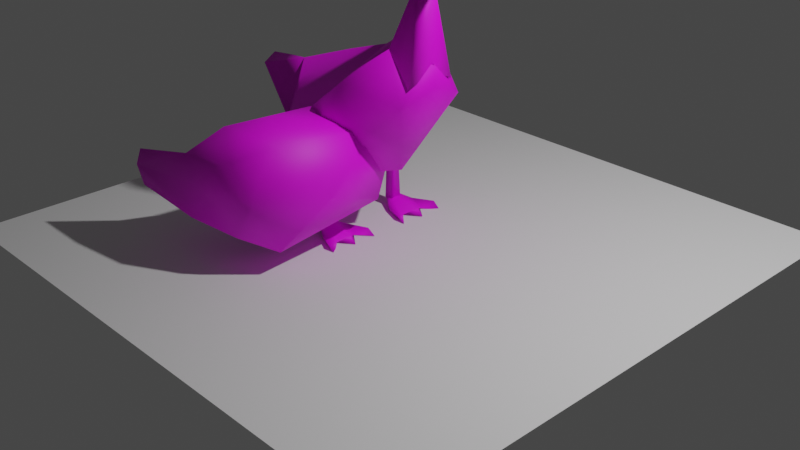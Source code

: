# Source: gooserig.blend  (saved by Blender 2.82.7; exported with 4.5.12 LTS)
import bpy
from mathutils import Matrix  # noqa: F401  (used for matrix-valued properties, if any)

bpy.ops.wm.read_factory_settings(use_empty=True)
scene = bpy.context.scene
scene.name = 'Scene'

# ---- collections
col_collection = bpy.data.collections.new('Collection'); scene.collection.children.link(col_collection)
col_source = bpy.data.collections.new('source'); scene.collection.children.link(col_source)
col_rigged = bpy.data.collections.new('rigged'); scene.collection.children.link(col_rigged)

# ---- images (referenced by path relative to the original .blend; pixels are not part of the script)
import os
ASSET_DIR = os.environ.get("B2B_ASSET_DIR", "")  # directory of the original .blend (textures are referenced by path, not embedded)
HERE = os.path.dirname(os.path.abspath(__file__))  # packed textures are extracted next to this script under _unpacked/

def load_image(name, relpath, width, height, colorspace="sRGB"):
    """Load a texture the original file referenced (path relative to the .blend, or extracted next to this script)."""
    p = next((c for c in (os.path.join(HERE, relpath), os.path.join(ASSET_DIR, relpath)) if relpath and os.path.exists(c)), "")
    if p:
        img = bpy.data.images.load(p, check_existing=True)
        img.name = name
    else:  # same state as the original file: an image datablock whose file is absent (Cycles renders it pink)
        img = bpy.data.images.new(name, width, height)
        img.source = "FILE"
        img.filepath = "//" + (relpath or name)
    img.colorspace_settings.name = colorspace
    return img
img_goosetex_bmp_001 = load_image('goosetex.bmp.001', 'goosetex.bmp', 1024, 1024, 'sRGB')
img_goosetex_bmp_000 = load_image('goosetex.bmp.000', 'goosetex.bmp', 1024, 1024, 'sRGB')

# ---- materials (node trees are filled in below, after node groups)
mat_vcolor = bpy.data.materials.new('vcolor')
mat_vcolor.use_transparent_shadow = False
mat_vcolor.roughness = 0.5714
mat_vcolor.specular_intensity = 0.4743
mat_vcolor_002 = bpy.data.materials.new('vcolor.002')
mat_vcolor_002.use_transparent_shadow = False
mat_vcolor_002.roughness = 0.5714
mat_vcolor_002.specular_intensity = 0.4743

# ---- material node trees
mat_vcolor.use_nodes = True; mat_vcolor.node_tree.nodes.clear()
_N = mat_vcolor.node_tree.nodes; _L = mat_vcolor.node_tree.links
n0 = _N.new('ShaderNodeOutputMaterial'); n0.name = 'Material Output'; n0.location = (300, 300)
n1 = _N.new('ShaderNodeBsdfPrincipled'); n1.name = 'Principled BSDF'; n1.location = (10, 300)
n1.distribution = 'GGX'
n1.subsurface_method = 'BURLEY'
n1.inputs[2].default_value = 0.5714
n1.inputs[3].default_value = 1.45
n1.inputs[13].default_value = 0.4743
n1.inputs[27].default_value = (0.0, 0.0, 0.0, 1.0)
n1.inputs[28].default_value = 1.0
n2 = _N.new('ShaderNodeTexImage'); n2.name = 'Image Texture'; n2.location = (-300, 600)
n2.image = img_goosetex_bmp_001
_L.new(n1.outputs[0], n0.inputs[0])
_L.new(n2.outputs[0], n1.inputs[0])
n0.is_active_output = True
mat_vcolor_002.use_nodes = True; mat_vcolor_002.node_tree.nodes.clear()
_N = mat_vcolor_002.node_tree.nodes; _L = mat_vcolor_002.node_tree.links
n0 = _N.new('ShaderNodeOutputMaterial'); n0.name = 'Material Output'; n0.location = (300, 300)
n1 = _N.new('ShaderNodeBsdfPrincipled'); n1.name = 'Principled BSDF'; n1.location = (10, 300)
n1.distribution = 'GGX'
n1.subsurface_method = 'BURLEY'
n1.inputs[2].default_value = 0.5714
n1.inputs[3].default_value = 1.45
n1.inputs[13].default_value = 0.4743
n1.inputs[27].default_value = (0.0, 0.0, 0.0, 1.0)
n1.inputs[28].default_value = 1.0
n2 = _N.new('ShaderNodeTexImage'); n2.name = 'Image Texture'; n2.location = (-300, 600)
n2.image = img_goosetex_bmp_000
_L.new(n1.outputs[0], n0.inputs[0])
_L.new(n2.outputs[0], n1.inputs[0])
n0.is_active_output = True

# ---- world
world_world = bpy.data.worlds.new('World'); scene.world = world_world
world_world.use_nodes = True; world_world.node_tree.nodes.clear()
_N = world_world.node_tree.nodes; _L = world_world.node_tree.links
n0 = _N.new('ShaderNodeOutputWorld'); n0.name = 'World Output'; n0.location = (300, 300)
n1 = _N.new('ShaderNodeBackground'); n1.name = 'Background'; n1.location = (10, 300)
n1.inputs[0].default_value = (0.05088, 0.05088, 0.05088, 1.0)
_L.new(n1.outputs[0], n0.inputs[0])
n0.is_active_output = True
world_world.color = (0.05088, 0.05088, 0.05088)
world_world.use_sun_shadow = False
world_world.sun_shadow_jitter_overblur = 0.0

# ---- cameras
cam_camera = bpy.data.cameras.new('Camera')
cam_camera.clip_end = 100.0
cam_camera.ortho_scale = 7.314

# ---- lights
light_light = bpy.data.lights.new('Light', 'POINT')
light_light.transmission_factor = 0.0
light_light.energy = 1000.0
light_light.shadow_soft_size = 0.1
light_light.shadow_maximum_resolution = 0.006
light_light.use_absolute_resolution = True

# ---- meshes
me_plane = bpy.data.meshes.new('Plane')
me_plane.from_pydata([(-1.0, -1.0, 0.0), (1.0, -1.0, 0.0), (-1.0, 1.0, 0.0), (1.0, 1.0, 0.0)], [], [(0, 1, 3, 2)])
_uv = me_plane.uv_layers.new(name='UVMap')
_uv.uv.foreach_set('vector', [0.0, 0.0, 1.0, 0.0, 1.0, 1.0, 0.0, 1.0])
me_plane.use_remesh_preserve_volume = False
me_plane.use_remesh_preserve_attributes = False
me_plane.use_mirror_vertex_groups = False
me_plane.update()
me_goosebodymesh_001 = bpy.data.meshes.new('goosebodymesh.001')
me_goosebodymesh_001.from_pydata([(0.5206, 0.005662, 1.526), (0.4678, 0.003619, 1.73), (-1.443, -0.006238, 1.36), (-0.4589, -0.5381, 0.4978), (-1.337, -0.3337, 0.8071), (-1.881, -0.1929, 1.246), (-1.95, 0.0004954, 1.308), (-0.846, -0.3666, 0.4455), (-0.6845, -0.002901, 0.379), (0.4202, -0.3784, 1.366), (0.1751, -0.2938, 1.882), (-0.6922, -0.006103, 1.628), (-0.9839, -0.5585, 0.9151), (-0.2046, -0.5463, 1.532), (0.03682, 0.000471, 0.5514), (0.05454, 0.0006425, 1.946), (-0.1726, -0.001559, 1.796), (0.331, -0.09776, 1.794), (0.2608, -0.0921, 1.774), (-0.5499, -0.6507, 0.9584)], [], [(6, 8, 7, 4), (4, 5, 6), (3, 7, 8), (15, 16, 13), (14, 0, 9), (16, 11, 12), (10, 9, 17), (2, 6, 5), (4, 12, 2), (12, 11, 2), (9, 0, 1), (12, 3, 19), (12, 4, 7, 3), (3, 8, 14), (9, 10, 13), (14, 9, 3), (15, 10, 17), (4, 2, 5), (19, 3, 9), (12, 19, 13), (13, 19, 9), (15, 17, 18), (17, 9, 1), (13, 16, 12), (10, 15, 13)])
me_goosebodymesh_001.polygons.foreach_set('use_smooth', [True] * 25)
_uv = me_goosebodymesh_001.uv_layers.new(name='UVMap')
_uv.uv.foreach_set('vector', [0.5072, 0.794, 0.5021, 0.5407, 0.4375, 0.5461, 0.4463, 0.6779, 0.4463, 0.6779, 0.4609, 0.7604, 0.5072, 0.794, 0.4109, 0.4766, 0.4375, 0.5461, 0.5021, 0.5407, 0.3814, 0.5922, 0.3829, 0.5094, 0.2884, 0.5187, 0.8261, 0.4093, 0.8697, 0.6144, 0.9232, 0.5927, 0.3829, 0.5094, 0.3898, 0.3202, 0.2544, 0.2347, 0.7608, 0.4937, 0.8167, 0.5095, 0.7714, 0.1909, 0.3542, 0.1274, 0.3808, 0.04128, 0.3387, 0.06967, 0.9106, 0.2281, 0.8299, 0.1745, 0.8637, 0.2972, 0.2544, 0.2347, 0.3898, 0.3202, 0.3542, 0.1274, 0.997, 0.365, 0.9305, 0.4097, 0.9534, 0.6433, 0.7677, 0.7162, 0.7677, 0.5957, 0.7042, 0.68, 0.8299, 0.1745, 0.9106, 0.2281, 0.9106, 0.0622, 0.854, 0.01442, 0.4109, 0.4766, 0.5021, 0.5407, 0.5072, 0.3979, 0.8167, 0.5095, 0.7608, 0.4937, 0.8128, 0.5659, 0.8261, 0.4093, 0.9232, 0.5927, 0.9232, 0.3606, 0.3814, 0.5922, 0.7608, 0.4937, 0.7714, 0.1909, 0.9106, 0.2281, 0.8637, 0.2972, 0.9065, 0.3348, 0.7042, 0.68, 0.9232, 0.3606, 0.8167, 0.5095, 0.2544, 0.2347, 0.7042, 0.68, 0.2884, 0.5187, 0.2884, 0.5187, 0.7042, 0.68, 0.8167, 0.5095, 0.3814, 0.5922, 0.7714, 0.1909, 0.2882, 0.8731, 0.997, 0.6662, 0.997, 0.365, 0.9534, 0.6433, 0.2884, 0.5187, 0.3829, 0.5094, 0.2544, 0.2347, 0.3203, 0.6044, 0.3814, 0.5922, 0.2884, 0.5187])
me_goosebodymesh_001.materials.append(mat_vcolor)
me_goosebodymesh_001.use_remesh_preserve_volume = False
me_goosebodymesh_001.use_remesh_preserve_attributes = False
me_goosebodymesh_001.use_mirror_vertex_groups = False
me_goosebodymesh_001.update()
me_goosebodymesh_001.normals_split_custom_set([tuple(v) for v in zip(*[iter([-0.8695, -0.38, 0.3155, -0.1297, -0.05542, -0.99, -0.3802, -0.4027, -0.8326, -0.6994, -0.5637, -0.4393, -0.6994, -0.5637, -0.4393, -0.697, -0.709, 0.1072, -0.8695, -0.38, 0.3155, 0.1737, -0.7024, -0.6902, -0.3802, -0.4027, -0.8326, -0.1297, -0.05542, -0.99, -0.207, -0.2109, 0.9553, -0.4805, -0.4289, 0.7649, -0.1681, -0.8339, 0.5257, 0.6014, -0.3714, -0.7074, 0.9694, -0.2446, -0.02125, 0.7734, -0.6287, -0.08086, -0.4805, -0.4289, 0.7649, -0.213, -0.7284, 0.6512, -0.3935, -0.9139, 0.09945, 0.2291, -0.5443, 0.807, 0.7734, -0.6287, -0.08086, 0.7802, -0.1973, 0.5936, -0.1073, -0.7659, 0.6339, -0.8695, -0.38, 0.3155, -0.697, -0.709, 0.1072, -0.6994, -0.5637, -0.4393, -0.3935, -0.9139, 0.09945, -0.1073, -0.7659, 0.6339, -0.3935, -0.9139, 0.09945, -0.213, -0.7284, 0.6512, -0.1073, -0.7659, 0.6339, 0.7734, -0.6287, -0.08086, 0.9694, -0.2446, -0.02125, 0.7752, -0.4835, 0.4066, -0.3935, -0.9139, 0.09945, 0.1737, -0.7024, -0.6902, -0.007765, -0.9999, -0.007133, -0.3935, -0.9139, 0.09945, -0.6994, -0.5637, -0.4393, -0.3802, -0.4027, -0.8326, 0.1737, -0.7024, -0.6902, 0.1737, -0.7024, -0.6902, -0.1297, -0.05542, -0.99, 0.6014, -0.3714, -0.7074, 0.7734, -0.6287, -0.08086, 0.2291, -0.5443, 0.807, -0.1681, -0.8339, 0.5257, 0.6014, -0.3714, -0.7074, 0.7734, -0.6287, -0.08086, 0.1737, -0.7024, -0.6902, -0.207, -0.2109, 0.9553, 0.2291, -0.5443, 0.807, 0.7802, -0.1973, 0.5936, -0.6994, -0.5637, -0.4393, -0.1073, -0.7659, 0.6339, -0.697, -0.709, 0.1072, -0.007765, -0.9999, -0.007133, 0.1737, -0.7024, -0.6902, 0.7734, -0.6287, -0.08086, -0.3935, -0.9139, 0.09945, -0.007765, -0.9999, -0.007133, -0.1681, -0.8339, 0.5257, -0.1681, -0.8339, 0.5257, -0.007765, -0.9999, -0.007133, 0.7734, -0.6287, -0.08086, -0.207, -0.2109, 0.9553, 0.7802, -0.1973, 0.5936, 0.1641, 0.9372, -0.3079, 0.7802, -0.1973, 0.5936, 0.7734, -0.6287, -0.08086, 0.7752, -0.4835, 0.4066, -0.1681, -0.8339, 0.5257, -0.4805, -0.4289, 0.7649, -0.3935, -0.9139, 0.09945, 0.2291, -0.5443, 0.807, -0.207, -0.2109, 0.9553, -0.1681, -0.8339, 0.5257])] * 3)])
me_goosefoot_lmesh_001 = bpy.data.meshes.new('goosefoot_lmesh.001')
me_goosefoot_lmesh_001.from_pydata([(-0.503, 0.4495, -0.1778), (-0.542, 0.4526, -0.08029), (-0.4948, 0.5619, -0.1778), (-0.537, 0.5215, -0.08029), (-0.134, 0.4644, -0.1742), (-0.2191, 0.464, -0.1151), (-0.2926, 0.5801, -0.1775), (-0.2925, 0.5801, -0.1654), (-0.6141, 0.5267, -0.1597), (-0.6202, 0.4528, -0.1597), (-0.6769, 0.4546, -0.08029), (-0.6731, 0.4999, -0.08029), (-0.4644, 0.6289, -0.1252), (-0.4621, 0.6219, -0.1793), (-0.1481, 0.7385, -0.1984), (-0.2421, 0.7385, -0.1193), (-0.476, 0.3462, -0.1778), (-0.5254, 0.3892, -0.08029), (-0.3022, 0.3442, -0.1759), (-0.3022, 0.3442, -0.1766), (-0.6083, 0.4073, -0.1597), (-0.6696, 0.4266, -0.08029), (-0.4628, 0.305, -0.1778), (-0.4674, 0.2856, -0.1269), (-0.1441, 0.2044, -0.1778), (-0.2425, 0.2044, -0.1193), (-0.5996, 0.5453, -0.08029)], [], [(2, 0, 16, 20, 9, 8), (21, 20, 22, 23), (6, 7, 5, 4), (2, 6, 4, 0), (7, 3, 1, 5), (8, 13, 2), (7, 15, 12, 3), (14, 15, 7, 6), (2, 13, 14, 6), (9, 10, 11, 8), (4, 5, 19, 18), (13, 12, 15, 14), (19, 17, 23, 25), (17, 21, 23), (0, 4, 18, 16), (10, 9, 20, 21), (5, 1, 17, 19), (24, 25, 23, 22), (18, 19, 25, 24), (20, 16, 22), (16, 18, 24, 22), (3, 12, 11, 26), (12, 13, 8, 11), (3, 26, 11, 10, 21, 17, 1)])
me_goosefoot_lmesh_001.polygons.foreach_set('use_smooth', [True] * 24)
_uv = me_goosefoot_lmesh_001.uv_layers.new(name='UVMap')
_uv.uv.foreach_set('vector', [0.6218, 0.8544, 0.6218, 0.8912, 0.6218, 0.8912, 0.6218, 0.8912, 0.6218, 0.8912, 0.6218, 0.8544, 0.6956, 0.7806, 0.6587, 0.7806, 0.6587, 0.9281, 0.6956, 0.9281, 0.6587, 0.8544, 0.6956, 0.8544, 0.6956, 0.8912, 0.6587, 0.8912, 0.6218, 0.8544, 0.6587, 0.8544, 0.6587, 0.8912, 0.6218, 0.8912, 0.6956, 0.8544, 0.7325, 0.8544, 0.7325, 0.8912, 0.6956, 0.8912, 0.6218, 0.8544, 0.6218, 0.8544, 0.6218, 0.8544, 0.6956, 0.8544, 0.6956, 0.8544, 0.7325, 0.8544, 0.7325, 0.8544, 0.6587, 0.8544, 0.6956, 0.8544, 0.6956, 0.8544, 0.6587, 0.8544, 0.6218, 0.8544, 0.6218, 0.8544, 0.6587, 0.8544, 0.6587, 0.8544, 0.6587, 0.7806, 0.6956, 0.7806, 0.6956, 0.8175, 0.6587, 0.8175, 0.6587, 0.8912, 0.6956, 0.8912, 0.6956, 0.8912, 0.6587, 0.8912, 0.6587, 0.8175, 0.6956, 0.8175, 0.6956, 0.8544, 0.6587, 0.8544, 0.6956, 0.8912, 0.7325, 0.8912, 0.7325, 0.8912, 0.6956, 0.8912, 0.7325, 0.8912, 0.7325, 0.8912, 0.7325, 0.8912, 0.6218, 0.8912, 0.6587, 0.8912, 0.6587, 0.8912, 0.6218, 0.8912, 0.6956, 0.7806, 0.6587, 0.7806, 0.6587, 0.7806, 0.6956, 0.7806, 0.6956, 0.8912, 0.7325, 0.8912, 0.7325, 0.8912, 0.6956, 0.8912, 0.6587, 0.8912, 0.6956, 0.8912, 0.6956, 0.9281, 0.6587, 0.9281, 0.6587, 0.8912, 0.6956, 0.8912, 0.6956, 0.8912, 0.6587, 0.8912, 0.6218, 0.8912, 0.6218, 0.8912, 0.6218, 0.8912, 0.6218, 0.8912, 0.6587, 0.8912, 0.6587, 0.8912, 0.6218, 0.8912, 0.7325, 0.8544, 0.7325, 0.8544, 0.7325, 0.8544, 0.7325, 0.8544, 0.6956, 0.8175, 0.6587, 0.8175, 0.6587, 0.8175, 0.6956, 0.8175, 0.7325, 0.8544, 0.7325, 0.8544, 0.7325, 0.8544, 0.6956, 0.7806, 0.6956, 0.7806, 0.7325, 0.8912, 0.7325, 0.8912])
me_goosefoot_lmesh_001.materials.append(mat_vcolor)
me_goosefoot_lmesh_001.use_remesh_preserve_volume = False
me_goosefoot_lmesh_001.use_remesh_preserve_attributes = False
me_goosefoot_lmesh_001.use_mirror_vertex_groups = False
me_goosefoot_lmesh_001.update()
me_goosefoot_rmesh_001 = bpy.data.meshes.new('goosefoot_rmesh.001')
me_goosefoot_rmesh_001.from_pydata([(-0.503, -0.4502, -0.1778), (-0.542, -0.4533, -0.08029), (-0.4948, -0.5626, -0.1778), (-0.537, -0.5222, -0.08029), (-0.1424, -0.467, -0.1778), (-0.2291, -0.467, -0.1193), (-0.2934, -0.581, -0.1778), (-0.2934, -0.581, -0.1658), (-0.6141, -0.5274, -0.1597), (-0.6202, -0.4535, -0.1597), (-0.6769, -0.4553, -0.08029), (-0.6731, -0.5006, -0.08029), (-0.4644, -0.6296, -0.1252), (-0.4621, -0.6226, -0.1793), (-0.1481, -0.7392, -0.1984), (-0.2421, -0.7392, -0.1193), (-0.476, -0.3469, -0.1778), (-0.5254, -0.3899, -0.08029), (-0.3066, -0.3459, -0.1778), (-0.3066, -0.3459, -0.1785), (-0.6083, -0.408, -0.1597), (-0.6696, -0.4273, -0.08029), (-0.4628, -0.3057, -0.1778), (-0.4674, -0.2863, -0.1269), (-0.1441, -0.2051, -0.1778), (-0.2425, -0.2051, -0.1193), (-0.5996, -0.546, -0.08029)], [], [(2, 0, 16, 20, 9, 8), (21, 20, 22, 23), (6, 7, 5, 4), (2, 6, 4, 0), (7, 3, 1, 5), (8, 13, 2), (7, 15, 12, 3), (14, 15, 7, 6), (2, 13, 14, 6), (9, 10, 11, 8), (4, 5, 19, 18), (13, 12, 15, 14), (19, 17, 23, 25), (17, 21, 23), (0, 4, 18, 16), (10, 9, 20, 21), (5, 1, 17, 19), (24, 25, 23, 22), (18, 19, 25, 24), (20, 16, 22), (16, 18, 24, 22), (3, 12, 11, 26), (12, 13, 8, 11), (3, 26, 11, 10, 21, 17, 1)])
me_goosefoot_rmesh_001.polygons.foreach_set('use_smooth', [True] * 24)
_uv = me_goosefoot_rmesh_001.uv_layers.new(name='UVMap')
_uv.uv.foreach_set('vector', [0.6218, 0.8544, 0.6218, 0.8912, 0.6218, 0.8912, 0.6218, 0.8912, 0.6218, 0.8912, 0.6218, 0.8544, 0.6956, 0.7806, 0.6587, 0.7806, 0.6587, 0.9281, 0.6956, 0.9281, 0.6587, 0.8544, 0.6956, 0.8544, 0.6956, 0.8912, 0.6587, 0.8912, 0.6218, 0.8544, 0.6587, 0.8544, 0.6587, 0.8912, 0.6218, 0.8912, 0.6956, 0.8544, 0.7325, 0.8544, 0.7325, 0.8912, 0.6956, 0.8912, 0.6218, 0.8544, 0.6218, 0.8544, 0.6218, 0.8544, 0.6956, 0.8544, 0.6956, 0.8544, 0.7325, 0.8544, 0.7325, 0.8544, 0.6587, 0.8544, 0.6956, 0.8544, 0.6956, 0.8544, 0.6587, 0.8544, 0.6218, 0.8544, 0.6218, 0.8544, 0.6587, 0.8544, 0.6587, 0.8544, 0.6587, 0.7806, 0.6956, 0.7806, 0.6956, 0.8175, 0.6587, 0.8175, 0.6587, 0.8912, 0.6956, 0.8912, 0.6956, 0.8912, 0.6587, 0.8912, 0.6587, 0.8175, 0.6956, 0.8175, 0.6956, 0.8544, 0.6587, 0.8544, 0.6956, 0.8912, 0.7325, 0.8912, 0.7325, 0.8912, 0.6956, 0.8912, 0.7325, 0.8912, 0.7325, 0.8912, 0.7325, 0.8912, 0.6218, 0.8912, 0.6587, 0.8912, 0.6587, 0.8912, 0.6218, 0.8912, 0.6956, 0.7806, 0.6587, 0.7806, 0.6587, 0.7806, 0.6956, 0.7806, 0.6956, 0.8912, 0.7325, 0.8912, 0.7325, 0.8912, 0.6956, 0.8912, 0.6587, 0.8912, 0.6956, 0.8912, 0.6956, 0.9281, 0.6587, 0.9281, 0.6587, 0.8912, 0.6956, 0.8912, 0.6956, 0.8912, 0.6587, 0.8912, 0.6218, 0.8912, 0.6218, 0.8912, 0.6218, 0.8912, 0.6218, 0.8912, 0.6587, 0.8912, 0.6587, 0.8912, 0.6218, 0.8912, 0.7325, 0.8544, 0.7325, 0.8544, 0.7325, 0.8544, 0.7325, 0.8544, 0.6956, 0.8175, 0.6587, 0.8175, 0.6587, 0.8175, 0.6956, 0.8175, 0.7325, 0.8544, 0.7325, 0.8544, 0.7325, 0.8544, 0.6956, 0.7806, 0.6956, 0.7806, 0.7325, 0.8912, 0.7325, 0.8912])
me_goosefoot_rmesh_001.materials.append(mat_vcolor_002)
me_goosefoot_rmesh_001.use_remesh_preserve_volume = False
me_goosefoot_rmesh_001.use_remesh_preserve_attributes = False
me_goosefoot_rmesh_001.use_mirror_vertex_groups = False
me_goosefoot_rmesh_001.update()
me_gooseheadmesh_001 = bpy.data.meshes.new('gooseheadmesh.001')
me_gooseheadmesh_001.from_pydata([(0.7297, 0.002534, 2.72), (0.4674, 0.001673, 2.448), (0.2152, 0.002188, 2.874), (0.542, 0.002134, 2.755), (0.2049, 0.002704, 2.444), (0.6713, -0.1343, 2.753), (0.6765, -0.1175, 2.908), (0.3296, -0.09838, 2.54), (0.3179, -0.1235, 2.692), (0.7114, 0.002703, 2.961), (0.4581, 0.002759, 2.582), (0.542, -0.1987, 2.81), (0.5325, -0.1261, 3.01), (0.373, 0.002703, 3.077), (0.5683, 0.002703, 3.101), (0.9502, -0.02495, 2.723), (0.9545, 0.002703, 2.725), (0.6943, -0.05617, 2.955), (0.5431, -0.1019, 3.043), (0.5702, -0.1177, 3.004), (0.5864, -0.1071, 3.033)], [], [(5, 12, 11), (5, 11, 3), (11, 10, 3), (14, 18, 20, 19, 6), (15, 6, 5), (7, 1, 10), (8, 7, 11), (16, 9, 17), (13, 12, 18), (8, 11, 12), (10, 11, 7), (2, 8, 12), (0, 16, 15), (17, 6, 15), (19, 20, 12), (5, 0, 15), (13, 2, 12), (4, 7, 8), (2, 4, 8), (14, 13, 18), (15, 16, 17), (9, 14, 17), (17, 14, 6), (0, 5, 3), (19, 12, 5), (6, 19, 5), (12, 20, 18)])
me_gooseheadmesh_001.polygons.foreach_set('use_smooth', [True] * 27)
_uv = me_gooseheadmesh_001.uv_layers.new(name='UVMap')
_uv.uv.foreach_set('vector', [0.7859, 0.1003, 0.7063, 0.1515, 0.7481, 0.1454, 0.7859, 0.1003, 0.9927, 0.7169, 0.7481, 0.1454, 0.9927, 0.7169, 0.9555, 0.6732, 0.7481, 0.1454, 0.6395, 0.449, 0.6603, 0.4471, 0.6655, 0.4371, 0.6708, 0.4271, 0.6708, 0.3857, 0.7025, 0.9421, 0.6635, 0.781, 0.6323, 0.8059, 0.997, 0.6662, 0.9534, 0.6433, 0.9555, 0.6732, 0.7483, 0.2109, 0.7714, 0.1909, 0.7481, 0.1454, 0.7105, 0.9424, 0.7105, 0.7575, 0.6875, 0.769, 0.3417, 0.9389, 0.3041, 0.9428, 0.3144, 0.9482, 0.7483, 0.2109, 0.7481, 0.1454, 0.7063, 0.1515, 0.7777, 0.1838, 0.9927, 0.7169, 0.997, 0.6662, 0.3431, 0.8604, 0.2882, 0.8731, 0.3041, 0.9428, 0.5986, 0.8497, 0.6546, 0.9126, 0.6937, 0.939, 0.6875, 0.769, 0.6635, 0.781, 0.7025, 0.9421, 0.09495, 0.8971, 0.08973, 0.9071, 0.09495, 0.9162, 0.6323, 0.8059, 0.5986, 0.8497, 0.6937, 0.939, 0.3417, 0.9389, 0.3431, 0.8604, 0.3041, 0.9428, 0.3814, 0.5922, 0.7714, 0.1909, 0.2882, 0.8731, 0.3431, 0.8604, 0.3814, 0.5922, 0.2882, 0.8731, 0.3349, 0.9587, 0.3417, 0.9389, 0.3144, 0.9482, 0.7025, 0.9421, 0.7105, 0.9424, 0.6875, 0.769, 0.6482, 0.3965, 0.6395, 0.449, 0.6592, 0.3912, 0.6592, 0.3912, 0.6395, 0.449, 0.6708, 0.3857, 0.6391, 0.5078, 0.7859, 0.1003, 0.7481, 0.1454, 0.7253, 0.1345, 0.7063, 0.1515, 0.7859, 0.1003, 0.7666, 0.09751, 0.7253, 0.1345, 0.7859, 0.1003, 0.09495, 0.9162, 0.08973, 0.9071, 0.08448, 0.9171])
me_gooseheadmesh_001.materials.append(mat_vcolor)
me_gooseheadmesh_001.use_remesh_preserve_volume = False
me_gooseheadmesh_001.use_remesh_preserve_attributes = False
me_gooseheadmesh_001.use_mirror_vertex_groups = False
me_gooseheadmesh_001.update()
me_gooseheadmesh_001.normals_split_custom_set([tuple(v) for v in zip(*[iter([0.114, -0.7747, -0.622, -0.1185, -0.9023, 0.4144, 0.1519, -0.9796, -0.1314, 0.114, -0.7747, -0.622, 0.1519, -0.9796, -0.1314, 0.4604, -0.2026, -0.8643, 0.1519, -0.9796, -0.1314, 0.7206, -0.5811, -0.3783, 0.4604, -0.2026, -0.8643, 0.2757, -0.4955, 0.8237, 0.06026, -0.6805, 0.7303, 0.3958, -0.7233, 0.5659, 0.3587, -0.8737, 0.3286, 0.381, -0.854, 0.3543, 0.8103, -0.462, -0.3604, 0.381, -0.854, 0.3543, 0.114, -0.7747, -0.622, -0.05726, -0.9493, -0.3091, 0.6076, -0.7928, 0.04801, 0.7206, -0.5811, -0.3783, -0.5053, -0.8628, 0.01871, -0.05726, -0.9493, -0.3091, 0.1519, -0.9796, -0.1314, 0.9429, -0.1486, -0.2979, 0.6726, -0.2646, 0.6911, 0.5876, -0.4704, 0.6584, -0.3972, -0.7419, 0.5402, -0.1185, -0.9023, 0.4144, 0.06026, -0.6805, 0.7303, -0.5053, -0.8628, 0.01871, 0.1519, -0.9796, -0.1314, -0.1185, -0.9023, 0.4144, 0.7206, -0.5811, -0.3783, 0.1519, -0.9796, -0.1314, -0.05726, -0.9493, -0.3091, -0.5658, -0.7864, 0.2478, -0.5053, -0.8628, 0.01871, -0.1185, -0.9023, 0.4144, -0.07404, -0.1922, -0.9786, 0.9429, -0.1486, -0.2979, 0.8103, -0.462, -0.3604, 0.5876, -0.4704, 0.6584, 0.381, -0.854, 0.3543, 0.8103, -0.462, -0.3604, 0.3587, -0.8737, 0.3286, 0.3958, -0.7233, 0.5659, -0.1185, -0.9023, 0.4144, 0.114, -0.7747, -0.622, -0.07404, -0.1922, -0.9786, 0.8103, -0.462, -0.3604, -0.3972, -0.7419, 0.5402, -0.5658, -0.7864, 0.2478, -0.1185, -0.9023, 0.4144, -0.673, -0.7365, -0.06833, -0.05726, -0.9493, -0.3091, -0.5053, -0.8628, 0.01871, -0.5658, -0.7864, 0.2478, -0.673, -0.7365, -0.06833, -0.5053, -0.8628, 0.01871, 0.2757, -0.4955, 0.8237, -0.3972, -0.7419, 0.5402, 0.06026, -0.6805, 0.7303, 0.8103, -0.462, -0.3604, 0.9429, -0.1486, -0.2979, 0.5876, -0.4704, 0.6584, 0.6726, -0.2646, 0.6911, 0.2757, -0.4955, 0.8237, 0.5876, -0.4704, 0.6584, 0.5876, -0.4704, 0.6584, 0.2757, -0.4955, 0.8237, 0.381, -0.854, 0.3543, -0.07404, -0.1922, -0.9786, 0.114, -0.7747, -0.622, 0.4604, -0.2026, -0.8643, 0.3587, -0.8737, 0.3286, -0.1185, -0.9023, 0.4144, 0.114, -0.7747, -0.622, 0.381, -0.854, 0.3543, 0.3587, -0.8737, 0.3286, 0.114, -0.7747, -0.622, -0.1185, -0.9023, 0.4144, 0.3958, -0.7233, 0.5659, 0.06026, -0.6805, 0.7303])] * 3)])
me_gooseleg_lmesh_001 = bpy.data.meshes.new('gooseleg_lmesh.001')
me_gooseleg_lmesh_001.from_pydata([(-0.6047, 0.4696, -0.1528), (-0.556, 0.4537, 0.3899), (-0.5521, 0.507, 0.3899), (-0.6605, 0.4552, 0.3899), (-0.6575, 0.4903, 0.3899), (-0.6548, 0.4336, 0.3899), (-0.5432, 0.4046, 0.3899), (-0.8274, 0.4491, 0.6179), (-0.7547, 0.6459, 0.6362), (-0.2994, 0.4348, 0.6179), (-0.4054, 0.6448, 0.6362), (-0.7664, 0.2873, 0.6179), (-0.3707, 0.2519, 0.6179), (-0.7099, 0.4556, 0.9576), (-0.6768, 0.5003, 0.8421), (-0.545, 0.3961, 1.01), (-0.5404, 0.564, 0.91), (-0.6549, 0.2973, 0.9963), (-0.5283, 0.312, 1.002), (-0.5731, 0.6856, 0.6362), (-0.6068, 0.6309, 0.772), (-0.6039, 0.5391, 0.3899), (-0.542, 0.4526, -0.1147), (-0.537, 0.5215, -0.1147), (-0.6769, 0.4546, -0.1147), (-0.6731, 0.4999, -0.1147), (-0.5996, 0.5453, -0.1147), (-0.6696, 0.4266, -0.1147), (-0.5254, 0.3892, -0.1147)], [], [(6, 1, 9, 12), (22, 23, 2, 1), (24, 27, 5, 3), (27, 28, 6, 5), (23, 26, 21, 2), (25, 24, 3, 4), (28, 22, 1, 6), (7, 11, 17, 13), (1, 2, 10, 9), (5, 6, 12, 11), (3, 5, 11, 7), (4, 3, 7, 8), (2, 21, 19, 10), (13, 17, 18, 15, 16, 20, 14), (10, 19, 20, 16), (8, 7, 13, 14), (12, 9, 15, 18), (11, 12, 18, 17), (9, 10, 16, 15), (21, 26, 25, 4), (20, 19, 8, 14), (19, 21, 4, 8), (0, 23, 22), (0, 24, 25), (0, 26, 23), (0, 28, 27), (0, 27, 24), (0, 22, 28), (0, 25, 26)])
me_gooseleg_lmesh_001.polygons.foreach_set('use_smooth', [True] * 29)
_uv = me_gooseleg_lmesh_001.uv_layers.new(name='UVMap')
_uv.uv.foreach_set('vector', [0.5258, 0.5246, 0.5258, 0.5246, 0.5258, 0.5246, 0.5258, 0.5246, 0.7325, 0.8912, 0.7325, 0.8544, 0.7325, 0.8544, 0.7325, 0.8912, 0.6956, 0.7806, 0.6956, 0.7806, 0.6956, 0.7806, 0.6956, 0.7806, 0.7325, 0.8912, 0.7325, 0.8912, 0.7325, 0.8912, 0.7325, 0.8912, 0.7325, 0.8544, 0.7325, 0.8544, 0.7325, 0.8544, 0.7325, 0.8544, 0.6956, 0.8175, 0.6956, 0.7806, 0.6956, 0.7806, 0.6956, 0.8175, 0.7325, 0.8912, 0.7325, 0.8912, 0.7325, 0.8912, 0.7325, 0.8912, 0.4889, 0.4139, 0.4889, 0.4139, 0.4889, 0.4139, 0.4889, 0.4139, 0.5258, 0.5246, 0.5258, 0.4877, 0.5258, 0.4877, 0.5258, 0.5246, 0.5258, 0.5246, 0.5258, 0.5246, 0.5258, 0.5246, 0.5258, 0.5246, 0.4889, 0.4139, 0.4889, 0.4139, 0.4889, 0.4139, 0.4889, 0.4139, 0.4889, 0.4508, 0.4889, 0.4139, 0.4889, 0.4139, 0.4889, 0.4508, 0.5258, 0.4877, 0.5258, 0.4877, 0.5258, 0.4877, 0.5258, 0.4877, 0.5258, 0.5246, 0.5258, 0.5246, 0.5258, 0.5246, 0.5258, 0.5246, 0.5258, 0.4877, 0.5258, 0.4877, 0.5258, 0.4877, 0.5258, 0.4877, 0.5258, 0.4877, 0.5258, 0.4877, 0.5258, 0.4877, 0.4889, 0.4508, 0.4889, 0.4139, 0.4889, 0.4139, 0.4889, 0.4508, 0.5258, 0.5246, 0.5258, 0.5246, 0.5258, 0.5246, 0.5258, 0.5246, 0.5258, 0.5246, 0.5258, 0.5246, 0.5258, 0.5246, 0.5258, 0.5246, 0.5258, 0.5246, 0.5258, 0.4877, 0.5258, 0.4877, 0.5258, 0.5246, 0.7325, 0.8544, 0.7325, 0.8544, 0.7325, 0.8544, 0.7325, 0.8544, 0.5258, 0.4877, 0.5258, 0.4877, 0.5258, 0.4877, 0.5258, 0.4877, 0.5258, 0.4877, 0.5258, 0.4877, 0.5258, 0.4877, 0.5258, 0.4877, 0.7312, 0.8569, 0.7325, 0.8544, 0.7325, 0.8912, 0.7054, 0.8023, 0.6956, 0.7806, 0.7325, 0.8544, 0.7309, 0.853, 0.7325, 0.8544, 0.7325, 0.8544, 0.7283, 0.8773, 0.7325, 0.8912, 0.6956, 0.7806, 0.7023, 0.797, 0.6956, 0.7806, 0.6956, 0.7806, 0.7287, 0.8734, 0.7325, 0.8912, 0.7325, 0.8912, 0.7249, 0.8407, 0.7325, 0.8544, 0.7325, 0.8544])
me_gooseleg_lmesh_001.materials.append(mat_vcolor)
me_gooseleg_lmesh_001.use_remesh_preserve_volume = False
me_gooseleg_lmesh_001.use_remesh_preserve_attributes = False
me_gooseleg_lmesh_001.use_mirror_vertex_groups = False
me_gooseleg_lmesh_001.update()
me_gooseleg_rmesh_001 = bpy.data.meshes.new('gooseleg_rmesh.001')
me_gooseleg_rmesh_001.from_pydata([(-0.6047, -0.4703, -0.1528), (-0.556, -0.4544, 0.3899), (-0.5521, -0.5077, 0.3899), (-0.6605, -0.4559, 0.3899), (-0.6575, -0.491, 0.3899), (-0.6548, -0.4343, 0.3899), (-0.5432, -0.4053, 0.3899), (-0.8274, -0.4498, 0.6179), (-0.7547, -0.6466, 0.6362), (-0.2994, -0.4355, 0.6179), (-0.4054, -0.6455, 0.6362), (-0.7664, -0.288, 0.6179), (-0.3707, -0.2526, 0.6179), (-0.7099, -0.4563, 0.9576), (-0.6768, -0.501, 0.8421), (-0.545, -0.3968, 1.01), (-0.5404, -0.5647, 0.91), (-0.6549, -0.298, 0.9963), (-0.5283, -0.3127, 1.002), (-0.5731, -0.6863, 0.6362), (-0.6068, -0.6316, 0.772), (-0.6039, -0.5398, 0.3899), (-0.542, -0.4533, -0.1147), (-0.537, -0.5222, -0.1147), (-0.6769, -0.4553, -0.1147), (-0.6731, -0.5006, -0.1147), (-0.5996, -0.546, -0.1147), (-0.6696, -0.4273, -0.1147), (-0.5254, -0.3899, -0.1147)], [], [(6, 1, 9, 12), (22, 23, 2, 1), (24, 27, 5, 3), (27, 28, 6, 5), (23, 26, 21, 2), (25, 24, 3, 4), (28, 22, 1, 6), (7, 11, 17, 13), (1, 2, 10, 9), (5, 6, 12, 11), (3, 5, 11, 7), (4, 3, 7, 8), (2, 21, 19, 10), (13, 17, 18, 15, 16, 20, 14), (10, 19, 20, 16), (8, 7, 13, 14), (12, 9, 15, 18), (11, 12, 18, 17), (9, 10, 16, 15), (21, 26, 25, 4), (20, 19, 8, 14), (19, 21, 4, 8), (0, 23, 22), (0, 24, 25), (0, 26, 23), (0, 28, 27), (0, 27, 24), (0, 22, 28), (0, 25, 26)])
me_gooseleg_rmesh_001.polygons.foreach_set('use_smooth', [True] * 29)
_uv = me_gooseleg_rmesh_001.uv_layers.new(name='UVMap')
_uv.uv.foreach_set('vector', [0.5258, 0.5246, 0.5258, 0.5246, 0.5258, 0.5246, 0.5258, 0.5246, 0.7325, 0.8912, 0.7325, 0.8544, 0.7325, 0.8544, 0.7325, 0.8912, 0.6956, 0.7806, 0.6956, 0.7806, 0.6956, 0.7806, 0.6956, 0.7806, 0.7325, 0.8912, 0.7325, 0.8912, 0.7325, 0.8912, 0.7325, 0.8912, 0.7325, 0.8544, 0.7325, 0.8544, 0.7325, 0.8544, 0.7325, 0.8544, 0.6956, 0.8175, 0.6956, 0.7806, 0.6956, 0.7806, 0.6956, 0.8175, 0.7325, 0.8912, 0.7325, 0.8912, 0.7325, 0.8912, 0.7325, 0.8912, 0.4889, 0.4139, 0.4889, 0.4139, 0.4889, 0.4139, 0.4889, 0.4139, 0.5258, 0.5246, 0.5258, 0.4877, 0.5258, 0.4877, 0.5258, 0.5246, 0.5258, 0.5246, 0.5258, 0.5246, 0.5258, 0.5246, 0.5258, 0.5246, 0.4889, 0.4139, 0.4889, 0.4139, 0.4889, 0.4139, 0.4889, 0.4139, 0.4889, 0.4508, 0.4889, 0.4139, 0.4889, 0.4139, 0.4889, 0.4508, 0.5258, 0.4877, 0.5258, 0.4877, 0.5258, 0.4877, 0.5258, 0.4877, 0.5258, 0.5246, 0.5258, 0.5246, 0.5258, 0.5246, 0.5258, 0.5246, 0.5258, 0.4877, 0.5258, 0.4877, 0.5258, 0.4877, 0.5258, 0.4877, 0.5258, 0.4877, 0.5258, 0.4877, 0.5258, 0.4877, 0.4889, 0.4508, 0.4889, 0.4139, 0.4889, 0.4139, 0.4889, 0.4508, 0.5258, 0.5246, 0.5258, 0.5246, 0.5258, 0.5246, 0.5258, 0.5246, 0.5258, 0.5246, 0.5258, 0.5246, 0.5258, 0.5246, 0.5258, 0.5246, 0.5258, 0.5246, 0.5258, 0.4877, 0.5258, 0.4877, 0.5258, 0.5246, 0.7325, 0.8544, 0.7325, 0.8544, 0.7325, 0.8544, 0.7325, 0.8544, 0.5258, 0.4877, 0.5258, 0.4877, 0.5258, 0.4877, 0.5258, 0.4877, 0.5258, 0.4877, 0.5258, 0.4877, 0.5258, 0.4877, 0.5258, 0.4877, 0.7312, 0.8569, 0.7325, 0.8544, 0.7325, 0.8912, 0.7054, 0.8023, 0.6956, 0.7806, 0.7325, 0.8544, 0.7309, 0.853, 0.7325, 0.8544, 0.7325, 0.8544, 0.7283, 0.8773, 0.7325, 0.8912, 0.6956, 0.7806, 0.7023, 0.797, 0.6956, 0.7806, 0.6956, 0.7806, 0.7287, 0.8734, 0.7325, 0.8912, 0.7325, 0.8912, 0.7249, 0.8407, 0.7325, 0.8544, 0.7325, 0.8544])
me_gooseleg_rmesh_001.materials.append(mat_vcolor_002)
me_gooseleg_rmesh_001.use_remesh_preserve_volume = False
me_gooseleg_rmesh_001.use_remesh_preserve_attributes = False
me_gooseleg_rmesh_001.use_mirror_vertex_groups = False
me_gooseleg_rmesh_001.update()
me_gooseneckmesh_001 = bpy.data.meshes.new('gooseneckmesh.001')
me_gooseneckmesh_001.from_pydata([(0.4443, 0.004923, 1.661), (0.4678, 0.003619, 2.448), (0.2925, 0.002434, 2.721), (0.4192, -0.2758, 1.538), (0.1751, -0.2938, 1.882), (-0.2117, 0.1804, 1.532), (0.05454, 0.0006425, 1.946), (-0.1726, -0.001559, 1.67), (0.331, -0.09776, 2.499), (0.3695, -0.0496, 2.6), (0.3901, 0.002905, 2.587)], [], [(6, 7, 5), (4, 3, 8), (8, 1, 10), (3, 0, 1), (3, 4, 5), (6, 4, 8), (6, 8, 9), (2, 6, 9), (8, 3, 1), (4, 6, 5)])
me_gooseneckmesh_001.polygons.foreach_set('use_smooth', [True] * 10)
_uv = me_gooseneckmesh_001.uv_layers.new(name='UVMap')
_uv.uv.foreach_set('vector', [0.3814, 0.5922, 0.3829, 0.5094, 0.2884, 0.5187, 0.7608, 0.4937, 0.8167, 0.5095, 0.7714, 0.1909, 0.997, 0.6662, 0.9534, 0.6433, 0.9555, 0.6732, 0.997, 0.365, 0.9305, 0.4097, 0.9534, 0.6433, 0.8167, 0.5095, 0.7608, 0.4937, 0.8128, 0.5659, 0.3814, 0.5922, 0.7608, 0.4937, 0.7714, 0.1909, 0.3814, 0.5922, 0.7714, 0.1909, 0.2882, 0.8731, 0.3431, 0.8604, 0.3814, 0.5922, 0.2882, 0.8731, 0.997, 0.6662, 0.997, 0.365, 0.9534, 0.6433, 0.3203, 0.6044, 0.3814, 0.5922, 0.2884, 0.5187])
me_gooseneckmesh_001.materials.append(mat_vcolor)
me_gooseneckmesh_001.use_remesh_preserve_volume = False
me_gooseneckmesh_001.use_remesh_preserve_attributes = False
me_gooseneckmesh_001.use_mirror_vertex_groups = False
me_gooseneckmesh_001.update()
me_gooseneckmesh_001.normals_split_custom_set([tuple(v) for v in zip(*[iter([-0.8068, -0.5067, 0.3038, 0.738, -0.2993, -0.6048, -0.2502, -0.8452, -0.4722, -0.3823, -0.9157, 0.1239, 0.3422, -0.9179, -0.2011, -0.3218, -0.7633, 0.5603, -0.3218, -0.7633, 0.5603, 0.6954, -0.6808, 0.23, 0.639, -0.6828, 0.3542, 0.3422, -0.9179, -0.2011, 0.9967, -0.07586, -0.02995, 0.6954, -0.6808, 0.23, 0.3422, -0.9179, -0.2011, -0.3823, -0.9157, 0.1239, -0.2502, -0.8452, -0.4722, -0.8068, -0.5067, 0.3038, -0.3823, -0.9157, 0.1239, -0.3218, -0.7633, 0.5603, -0.8068, -0.5067, 0.3038, -0.3218, -0.7633, 0.5603, -0.5418, -0.8168, 0.1981, -0.4102, -0.9029, 0.1282, -0.8068, -0.5067, 0.3038, -0.5418, -0.8168, 0.1981, -0.3218, -0.7633, 0.5603, 0.3422, -0.9179, -0.2011, 0.6954, -0.6808, 0.23, -0.3823, -0.9157, 0.1239, -0.8068, -0.5067, 0.3038, -0.2502, -0.8452, -0.4722])] * 3)])
me_goosebodymesh = bpy.data.meshes.new('goosebodymesh')
me_goosebodymesh.from_pydata([(-0.006945, -0.5381, -0.7494), (-0.8848, -0.3337, -0.4401), (-1.429, -0.1929, -0.0007145), (-0.3941, -0.3666, -0.8017), (0.8722, -0.3784, 0.119), (0.6271, -0.2938, 0.6347), (-0.532, -0.5585, -0.3321), (0.2473, -0.5463, 0.2853), (0.7829, -0.09776, 0.5469), (0.7128, -0.0921, 0.5268), (-0.09795, -0.6507, -0.2888), (0.9725, -1.923e-09, 0.2784), (0.9198, -1.923e-09, 0.4825), (-0.9908, -1.923e-09, 0.1131), (-0.006945, 0.5381, -0.7494), (-0.8848, 0.3337, -0.4401), (-1.429, 0.1929, -0.0007145), (-1.498, -1.923e-09, 0.061), (-0.3941, 0.3666, -0.8017), (-0.2325, -1.923e-09, -0.8682), (0.8722, 0.3784, 0.119), (0.6271, 0.2938, 0.6347), (-0.2402, -1.923e-09, 0.3813), (-0.532, 0.5585, -0.3321), (0.2473, 0.5463, 0.2853), (0.4888, -1.923e-09, -0.6958), (0.5065, -1.923e-09, 0.6991), (0.2794, -1.923e-09, 0.549), (0.7829, 0.09776, 0.5469), (0.7128, 0.0921, 0.5268), (-0.09795, 0.6507, -0.2888)], [], [(17, 19, 3, 1), (1, 2, 17), (0, 3, 19), (26, 27, 7), (25, 11, 4), (27, 22, 6), (5, 4, 8), (13, 17, 2), (1, 6, 13), (6, 22, 13), (4, 11, 12), (6, 0, 10), (6, 1, 3, 0), (0, 19, 25), (4, 5, 7), (25, 4, 0), (26, 5, 8), (1, 13, 2), (10, 0, 4), (6, 10, 7), (7, 10, 4), (26, 8, 9), (8, 4, 12), (7, 27, 6), (5, 26, 7), (17, 15, 18, 19), (15, 17, 16), (14, 19, 18), (26, 24, 27), (25, 20, 11), (27, 23, 22), (21, 28, 20), (13, 16, 17), (15, 13, 23), (23, 13, 22), (20, 12, 11), (23, 30, 14), (23, 14, 18, 15), (14, 25, 19), (20, 24, 21), (25, 14, 20), (26, 28, 21), (15, 16, 13), (30, 20, 14), (23, 24, 30), (24, 20, 30), (26, 29, 28), (28, 12, 20), (24, 23, 27), (21, 24, 26)])
me_goosebodymesh.polygons.foreach_set('use_smooth', [True] * 50)
_uv = me_goosebodymesh.uv_layers.new(name='UVMap')
_uv.uv.foreach_set('vector', [0.5072, 0.794, 0.5021, 0.5407, 0.4375, 0.5461, 0.4463, 0.6779, 0.4463, 0.6779, 0.4609, 0.7604, 0.5072, 0.794, 0.4109, 0.4766, 0.4375, 0.5461, 0.5021, 0.5407, 0.3814, 0.5922, 0.3829, 0.5094, 0.2884, 0.5187, 0.8261, 0.4093, 0.8697, 0.6144, 0.9232, 0.5927, 0.3829, 0.5094, 0.3898, 0.3202, 0.2544, 0.2347, 0.7608, 0.4937, 0.8167, 0.5095, 0.7714, 0.1909, 0.3542, 0.1274, 0.3808, 0.04128, 0.3387, 0.06967, 0.9106, 0.2281, 0.8299, 0.1745, 0.8637, 0.2972, 0.2544, 0.2347, 0.3898, 0.3202, 0.3542, 0.1274, 0.997, 0.365, 0.9305, 0.4097, 0.9534, 0.6433, 0.7677, 0.7162, 0.7677, 0.5957, 0.7042, 0.68, 0.8299, 0.1745, 0.9106, 0.2281, 0.9106, 0.0622, 0.854, 0.01442, 0.4109, 0.4766, 0.5021, 0.5407, 0.5072, 0.3979, 0.8167, 0.5095, 0.7608, 0.4937, 0.8128, 0.5659, 0.8261, 0.4093, 0.9232, 0.5927, 0.9232, 0.3606, 0.3814, 0.5922, 0.7608, 0.4937, 0.7714, 0.1909, 0.9106, 0.2281, 0.8637, 0.2972, 0.9065, 0.3348, 0.7042, 0.68, 0.9232, 0.3606, 0.8167, 0.5095, 0.2544, 0.2347, 0.7042, 0.68, 0.2884, 0.5187, 0.2884, 0.5187, 0.7042, 0.68, 0.8167, 0.5095, 0.3814, 0.5922, 0.7714, 0.1909, 0.2882, 0.8731, 0.997, 0.6662, 0.997, 0.365, 0.9534, 0.6433, 0.2884, 0.5187, 0.3829, 0.5094, 0.2544, 0.2347, 0.3203, 0.6044, 0.3814, 0.5922, 0.2884, 0.5187, 0.5072, 0.794, 0.4463, 0.6779, 0.4375, 0.5461, 0.5021, 0.5407, 0.4463, 0.6779, 0.5072, 0.794, 0.4609, 0.7604, 0.4109, 0.4766, 0.5021, 0.5407, 0.4375, 0.5461, 0.3814, 0.5922, 0.2884, 0.5187, 0.3829, 0.5094, 0.8261, 0.4093, 0.9232, 0.5927, 0.8697, 0.6144, 0.3829, 0.5094, 0.2544, 0.2347, 0.3898, 0.3202, 0.7608, 0.4937, 0.7714, 0.1909, 0.8167, 0.5095, 0.3542, 0.1274, 0.3387, 0.06967, 0.3808, 0.04128, 0.9106, 0.2281, 0.8637, 0.2972, 0.8299, 0.1745, 0.2544, 0.2347, 0.3542, 0.1274, 0.3898, 0.3202, 0.997, 0.365, 0.9534, 0.6433, 0.9305, 0.4097, 0.7677, 0.7162, 0.7042, 0.68, 0.7677, 0.5957, 0.8299, 0.1745, 0.854, 0.01442, 0.9106, 0.0622, 0.9106, 0.2281, 0.4109, 0.4766, 0.5072, 0.3979, 0.5021, 0.5407, 0.8167, 0.5095, 0.8128, 0.5659, 0.7608, 0.4937, 0.8261, 0.4093, 0.9232, 0.3606, 0.9232, 0.5927, 0.3814, 0.5922, 0.7714, 0.1909, 0.7608, 0.4937, 0.9106, 0.2281, 0.9065, 0.3348, 0.8637, 0.2972, 0.7042, 0.68, 0.8167, 0.5095, 0.9232, 0.3606, 0.2544, 0.2347, 0.2884, 0.5187, 0.7042, 0.68, 0.2884, 0.5187, 0.8167, 0.5095, 0.7042, 0.68, 0.3814, 0.5922, 0.2882, 0.8731, 0.7714, 0.1909, 0.997, 0.6662, 0.9534, 0.6433, 0.997, 0.365, 0.2884, 0.5187, 0.2544, 0.2347, 0.3829, 0.5094, 0.3203, 0.6044, 0.2884, 0.5187, 0.3814, 0.5922])
me_goosebodymesh.materials.append(mat_vcolor)
me_goosebodymesh.use_remesh_preserve_volume = False
me_goosebodymesh.use_remesh_preserve_attributes = False
me_goosebodymesh.use_mirror_vertex_groups = False
me_goosebodymesh.update()
me_goosebodymesh.normals_split_custom_set([tuple(v) for v in zip(*[iter([-0.9346, -1.547e-07, 0.3557, -0.1307, -2.639e-09, -0.9914, -0.3798, -0.4027, -0.8328, -0.7008, -0.5646, -0.436, -0.7008, -0.5646, -0.436, -0.6944, -0.7113, 0.1085, -0.9346, -1.547e-07, 0.3557, 0.1736, -0.7023, -0.6904, -0.3798, -0.4027, -0.8328, -0.1307, -2.639e-09, -0.9914, -0.2137, -3.515e-09, 0.9769, -0.5339, -5.088e-09, 0.8456, -0.1683, -0.8338, 0.5258, 0.6464, -5.709e-09, -0.763, 0.9998, 0.0, -0.01881, 0.7728, -0.6294, -0.08128, -0.5339, -5.088e-09, 0.8456, -0.3167, 0.0, 0.9485, -0.3948, -0.9131, 0.1014, 0.2293, -0.5444, 0.8069, 0.7728, -0.6294, -0.08128, 0.778, -0.199, 0.5959, -0.1616, -4.218e-08, 0.9869, -0.9346, -1.547e-07, 0.3557, -0.6944, -0.7113, 0.1085, -0.7008, -0.5646, -0.436, -0.3948, -0.9131, 0.1014, -0.1616, -4.218e-08, 0.9869, -0.3948, -0.9131, 0.1014, -0.3167, 0.0, 0.9485, -0.1616, -4.218e-08, 0.9869, 0.7728, -0.6294, -0.08128, 0.9998, 0.0, -0.01881, 0.8814, 0.0, 0.4724, -0.3948, -0.9131, 0.1014, 0.1736, -0.7023, -0.6904, -0.007765, -0.9999, -0.007133, -0.3948, -0.9131, 0.1014, -0.7008, -0.5646, -0.436, -0.3798, -0.4027, -0.8328, 0.1736, -0.7023, -0.6904, 0.1736, -0.7023, -0.6904, -0.1307, -2.639e-09, -0.9914, 0.6464, -5.709e-09, -0.763, 0.7728, -0.6294, -0.08128, 0.2293, -0.5444, 0.8069, -0.1683, -0.8338, 0.5258, 0.6464, -5.709e-09, -0.763, 0.7728, -0.6294, -0.08128, 0.1736, -0.7023, -0.6904, -0.2137, -3.515e-09, 0.9769, 0.2293, -0.5444, 0.8069, 0.778, -0.199, 0.5959, -0.7008, -0.5646, -0.436, -0.1616, -4.218e-08, 0.9869, -0.6944, -0.7113, 0.1085, -0.007765, -0.9999, -0.007133, 0.1736, -0.7023, -0.6904, 0.7728, -0.6294, -0.08128, -0.3948, -0.9131, 0.1014, -0.007765, -0.9999, -0.007133, -0.1683, -0.8338, 0.5258, -0.1683, -0.8338, 0.5258, -0.007765, -0.9999, -0.007133, 0.7728, -0.6294, -0.08128, -0.2137, -3.515e-09, 0.9769, 0.778, -0.199, 0.5959, 0.1635, 0.938, -0.3056, 0.778, -0.199, 0.5959, 0.7728, -0.6294, -0.08128, 0.8814, 0.0, 0.4724, -0.1683, -0.8338, 0.5258, -0.5339, -5.088e-09, 0.8456, -0.3948, -0.9131, 0.1014, 0.2293, -0.5444, 0.8069, -0.2137, -3.515e-09, 0.9769, -0.1683, -0.8338, 0.5258, -0.9346, -1.547e-07, 0.3557, -0.7008, 0.5646, -0.436, -0.3796, 0.4027, -0.8329, -0.1307, -2.639e-09, -0.9914, -0.7008, 0.5646, -0.436, -0.9346, -1.547e-07, 0.3557, -0.6944, 0.7113, 0.1085, 0.1736, 0.7023, -0.6904, -0.1307, -2.639e-09, -0.9914, -0.3796, 0.4027, -0.8329, -0.2137, -3.515e-09, 0.9769, -0.1683, 0.8338, 0.5258, -0.5339, -5.088e-09, 0.8456, 0.6464, -5.709e-09, -0.763, 0.7728, 0.6294, -0.08128, 0.9998, 0.0, -0.01881, -0.5339, -5.088e-09, 0.8456, -0.3948, 0.9131, 0.1014, -0.3167, 0.0, 0.9485, 0.2293, 0.5444, 0.8069, 0.778, 0.199, 0.5959, 0.7728, 0.6294, -0.08128, -0.1616, -4.218e-08, 0.9869, -0.6944, 0.7113, 0.1085, -0.9346, -1.547e-07, 0.3557, -0.7008, 0.5646, -0.436, -0.1616, -4.218e-08, 0.9869, -0.3948, 0.9131, 0.1014, -0.3948, 0.9131, 0.1014, -0.1616, -4.218e-08, 0.9869, -0.3167, 0.0, 0.9485, 0.7728, 0.6294, -0.08128, 0.8814, 0.0, 0.4724, 0.9998, 0.0, -0.01881, -0.3948, 0.9131, 0.1014, -0.007765, 0.9999, -0.007133, 0.1736, 0.7023, -0.6904, -0.3948, 0.9131, 0.1014, 0.1736, 0.7023, -0.6904, -0.3796, 0.4027, -0.8329, -0.7008, 0.5646, -0.436, 0.1736, 0.7023, -0.6904, 0.6464, -5.709e-09, -0.763, -0.1307, -2.639e-09, -0.9914, 0.7728, 0.6294, -0.08128, -0.1683, 0.8338, 0.5258, 0.2293, 0.5444, 0.8069, 0.6464, -5.709e-09, -0.763, 0.1736, 0.7023, -0.6904, 0.7728, 0.6294, -0.08128, -0.2137, -3.515e-09, 0.9769, 0.778, 0.199, 0.5959, 0.2293, 0.5444, 0.8069, -0.7008, 0.5646, -0.436, -0.6944, 0.7113, 0.1085, -0.1616, -4.218e-08, 0.9869, -0.007765, 0.9999, -0.007133, 0.7728, 0.6294, -0.08128, 0.1736, 0.7023, -0.6904, -0.3948, 0.9131, 0.1014, -0.1683, 0.8338, 0.5258, -0.007765, 0.9999, -0.007133, -0.1683, 0.8338, 0.5258, 0.7728, 0.6294, -0.08128, -0.007765, 0.9999, -0.007133, -0.2137, -3.515e-09, 0.9769, 0.1635, -0.938, -0.3056, 0.778, 0.199, 0.5959, 0.778, 0.199, 0.5959, 0.8814, 0.0, 0.4724, 0.7728, 0.6294, -0.08128, -0.1683, 0.8338, 0.5258, -0.3948, 0.9131, 0.1014, -0.5339, -5.088e-09, 0.8456, 0.2293, 0.5444, 0.8069, -0.1683, 0.8338, 0.5258, -0.2137, -3.515e-09, 0.9769])] * 3)])
me_goosefoot_lmesh = bpy.data.meshes.new('goosefoot_lmesh')
me_goosefoot_lmesh.from_pydata([(-0.06906, -0.01484, -0.03769), (-0.1081, -0.0118, 0.05984), (-0.06083, 0.09751, -0.03769), (-0.103, 0.05714, 0.05984), (0.2999, 5.037e-06, -0.03409), (0.2148, -0.0003388, 0.02505), (0.1812, 0.1157, -0.03733), (0.1812, 0.1157, -0.02529), (-0.1801, 0.06234, -0.01961), (-0.1863, -0.01157, -0.01961), (-0.243, -0.009791, 0.05984), (-0.2392, 0.03556, 0.05984), (-0.03051, 0.1645, 0.01494), (-0.02817, 0.1575, -0.03915), (0.2858, 0.2741, -0.05831), (0.1918, 0.2741, 0.02079), (-0.04204, -0.1182, -0.03769), (-0.09151, -0.07521, 0.05984), (0.1716, -0.1202, -0.03579), (0.1716, -0.1202, -0.0365), (-0.1744, -0.05712, -0.01961), (-0.2357, -0.03774, 0.05984), (-0.02886, -0.1594, -0.03769), (-0.03344, -0.1788, 0.01323), (0.2898, -0.26, -0.03769), (0.1914, -0.26, 0.02079), (-0.1657, 0.08096, 0.05984)], [], [(2, 0, 16, 20, 9, 8), (21, 20, 22, 23), (6, 7, 5, 4), (2, 6, 4, 0), (7, 3, 1, 5), (8, 13, 2), (7, 15, 12, 3), (14, 15, 7, 6), (2, 13, 14, 6), (9, 10, 11, 8), (4, 5, 19, 18), (13, 12, 15, 14), (19, 17, 23, 25), (17, 21, 23), (0, 4, 18, 16), (10, 9, 20, 21), (5, 1, 17, 19), (24, 25, 23, 22), (18, 19, 25, 24), (20, 16, 22), (16, 18, 24, 22), (3, 12, 11, 26), (12, 13, 8, 11), (3, 26, 11, 10, 21, 17, 1)])
me_goosefoot_lmesh.polygons.foreach_set('use_smooth', [True] * 24)
_uv = me_goosefoot_lmesh.uv_layers.new(name='UVMap')
_uv.uv.foreach_set('vector', [0.6218, 0.8544, 0.6218, 0.8912, 0.6218, 0.8912, 0.6218, 0.8912, 0.6218, 0.8912, 0.6218, 0.8544, 0.6956, 0.7806, 0.6587, 0.7806, 0.6587, 0.9281, 0.6956, 0.9281, 0.6587, 0.8544, 0.6956, 0.8544, 0.6956, 0.8912, 0.6587, 0.8912, 0.6218, 0.8544, 0.6587, 0.8544, 0.6587, 0.8912, 0.6218, 0.8912, 0.6956, 0.8544, 0.7325, 0.8544, 0.7325, 0.8912, 0.6956, 0.8912, 0.6218, 0.8544, 0.6218, 0.8544, 0.6218, 0.8544, 0.6956, 0.8544, 0.6956, 0.8544, 0.7325, 0.8544, 0.7325, 0.8544, 0.6587, 0.8544, 0.6956, 0.8544, 0.6956, 0.8544, 0.6587, 0.8544, 0.6218, 0.8544, 0.6218, 0.8544, 0.6587, 0.8544, 0.6587, 0.8544, 0.6587, 0.7806, 0.6956, 0.7806, 0.6956, 0.8175, 0.6587, 0.8175, 0.6587, 0.8912, 0.6956, 0.8912, 0.6956, 0.8912, 0.6587, 0.8912, 0.6587, 0.8175, 0.6956, 0.8175, 0.6956, 0.8544, 0.6587, 0.8544, 0.6956, 0.8912, 0.7325, 0.8912, 0.7325, 0.8912, 0.6956, 0.8912, 0.7325, 0.8912, 0.7325, 0.8912, 0.7325, 0.8912, 0.6218, 0.8912, 0.6587, 0.8912, 0.6587, 0.8912, 0.6218, 0.8912, 0.6956, 0.7806, 0.6587, 0.7806, 0.6587, 0.7806, 0.6956, 0.7806, 0.6956, 0.8912, 0.7325, 0.8912, 0.7325, 0.8912, 0.6956, 0.8912, 0.6587, 0.8912, 0.6956, 0.8912, 0.6956, 0.9281, 0.6587, 0.9281, 0.6587, 0.8912, 0.6956, 0.8912, 0.6956, 0.8912, 0.6587, 0.8912, 0.6218, 0.8912, 0.6218, 0.8912, 0.6218, 0.8912, 0.6218, 0.8912, 0.6587, 0.8912, 0.6587, 0.8912, 0.6218, 0.8912, 0.7325, 0.8544, 0.7325, 0.8544, 0.7325, 0.8544, 0.7325, 0.8544, 0.6956, 0.8175, 0.6587, 0.8175, 0.6587, 0.8175, 0.6956, 0.8175, 0.7325, 0.8544, 0.7325, 0.8544, 0.7325, 0.8544, 0.6956, 0.7806, 0.6956, 0.7806, 0.7325, 0.8912, 0.7325, 0.8912])
me_goosefoot_lmesh.materials.append(mat_vcolor)
me_goosefoot_lmesh.use_remesh_preserve_volume = False
me_goosefoot_lmesh.use_remesh_preserve_attributes = False
me_goosefoot_lmesh.use_mirror_vertex_groups = False
me_goosefoot_lmesh.update()
me_goosefoot_rmesh = bpy.data.meshes.new('goosefoot_rmesh')
me_goosefoot_rmesh.from_pydata([(-0.05413, 0.012, -0.02964), (-0.0852, 0.009584, 0.048), (-0.04757, -0.07743, -0.02964), (-0.08117, -0.0453, 0.048), (0.2329, -0.001318, -0.02964), (0.1639, -0.001318, 0.01692), (0.1611, -0.09194, -0.02485), (0.1611, -0.09194, -0.01527), (-0.1825, -0.04953, -0.0192), (-0.1874, 0.009305, -0.0192), (-0.2014, 0.007965, 0.04712), (-0.1984, -0.02814, 0.04712), (-0.02344, -0.1307, 0.01225), (-0.02157, -0.1252, -0.0308), (0.2284, -0.218, -0.04605), (0.1536, -0.218, 0.01692), (-0.03262, 0.09425, -0.02964), (-0.072, 0.06006, 0.048), (0.1506, 0.09518, -0.02485), (0.1506, 0.09518, -0.0254), (-0.1779, 0.04556, -0.0192), (-0.1956, 0.03022, 0.04712), (-0.02212, 0.1271, -0.02964), (-0.02577, 0.1425, 0.0109), (0.2316, 0.2071, -0.02964), (0.1532, 0.2071, 0.01692), (-0.131, -0.06426, 0.048)], [], [(2, 0, 16, 20, 9, 8), (21, 20, 22, 23), (6, 7, 5, 4), (2, 6, 4, 0), (7, 3, 1, 5), (8, 13, 2), (7, 15, 12, 3), (14, 15, 7, 6), (2, 13, 14, 6), (9, 10, 11, 8), (4, 5, 19, 18), (13, 12, 15, 14), (19, 17, 23, 25), (17, 21, 23), (0, 4, 18, 16), (10, 9, 20, 21), (5, 1, 17, 19), (24, 25, 23, 22), (18, 19, 25, 24), (20, 16, 22), (16, 18, 24, 22), (3, 12, 11, 26), (12, 13, 8, 11), (3, 26, 11, 10, 21, 17, 1)])
me_goosefoot_rmesh.polygons.foreach_set('use_smooth', [True] * 24)
_uv = me_goosefoot_rmesh.uv_layers.new(name='UVMap')
_uv.uv.foreach_set('vector', [0.6218, 0.8544, 0.6218, 0.8912, 0.6218, 0.8912, 0.6218, 0.8912, 0.6218, 0.8912, 0.6218, 0.8544, 0.6956, 0.7806, 0.6587, 0.7806, 0.6587, 0.9281, 0.6956, 0.9281, 0.6587, 0.8544, 0.6956, 0.8544, 0.6956, 0.8912, 0.6587, 0.8912, 0.6218, 0.8544, 0.6587, 0.8544, 0.6587, 0.8912, 0.6218, 0.8912, 0.6956, 0.8544, 0.7325, 0.8544, 0.7325, 0.8912, 0.6956, 0.8912, 0.6218, 0.8544, 0.6218, 0.8544, 0.6218, 0.8544, 0.6956, 0.8544, 0.6956, 0.8544, 0.7325, 0.8544, 0.7325, 0.8544, 0.6587, 0.8544, 0.6956, 0.8544, 0.6956, 0.8544, 0.6587, 0.8544, 0.6218, 0.8544, 0.6218, 0.8544, 0.6587, 0.8544, 0.6587, 0.8544, 0.6587, 0.7806, 0.6956, 0.7806, 0.6956, 0.8175, 0.6587, 0.8175, 0.6587, 0.8912, 0.6956, 0.8912, 0.6956, 0.8912, 0.6587, 0.8912, 0.6587, 0.8175, 0.6956, 0.8175, 0.6956, 0.8544, 0.6587, 0.8544, 0.6956, 0.8912, 0.7325, 0.8912, 0.7325, 0.8912, 0.6956, 0.8912, 0.7325, 0.8912, 0.7325, 0.8912, 0.7325, 0.8912, 0.6218, 0.8912, 0.6587, 0.8912, 0.6587, 0.8912, 0.6218, 0.8912, 0.6956, 0.7806, 0.6587, 0.7806, 0.6587, 0.7806, 0.6956, 0.7806, 0.6956, 0.8912, 0.7325, 0.8912, 0.7325, 0.8912, 0.6956, 0.8912, 0.6587, 0.8912, 0.6956, 0.8912, 0.6956, 0.9281, 0.6587, 0.9281, 0.6587, 0.8912, 0.6956, 0.8912, 0.6956, 0.8912, 0.6587, 0.8912, 0.6218, 0.8912, 0.6218, 0.8912, 0.6218, 0.8912, 0.6218, 0.8912, 0.6587, 0.8912, 0.6587, 0.8912, 0.6218, 0.8912, 0.7325, 0.8544, 0.7325, 0.8544, 0.7325, 0.8544, 0.7325, 0.8544, 0.6956, 0.8175, 0.6587, 0.8175, 0.6587, 0.8175, 0.6956, 0.8175, 0.7325, 0.8544, 0.7325, 0.8544, 0.7325, 0.8544, 0.6956, 0.7806, 0.6956, 0.7806, 0.7325, 0.8912, 0.7325, 0.8912])
me_goosefoot_rmesh.materials.append(mat_vcolor_002)
me_goosefoot_rmesh.use_remesh_preserve_volume = False
me_goosefoot_rmesh.use_remesh_preserve_attributes = False
me_goosefoot_rmesh.use_mirror_vertex_groups = False
me_goosefoot_rmesh.update()
me_gooseheadmesh = bpy.data.meshes.new('gooseheadmesh')
me_gooseheadmesh.from_pydata([(0.1072, -0.1343, -0.07936), (0.1124, -0.1175, 0.07579), (-0.2346, -0.09838, -0.2924), (-0.2463, -0.1235, -0.1401), (-0.02212, -0.1987, -0.02217), (-0.03168, -0.1261, 0.1779), (0.3861, -0.02495, -0.1088), (0.1302, -0.05617, 0.1233), (-0.02106, -0.1019, 0.2106), (0.006054, -0.1177, 0.1716), (0.02221, -0.1071, 0.2005), (0.1656, 3.027e-09, -0.1124), (-0.09677, 3.027e-09, -0.3844), (-0.3489, 3.027e-09, 0.04153), (-0.02212, 3.027e-09, -0.077), (-0.3593, 3.027e-09, -0.3877), (0.1072, 0.1343, -0.07936), (0.1124, 0.1175, 0.07579), (-0.2346, 0.09838, -0.2924), (-0.2463, 0.1235, -0.1401), (0.1473, 3.027e-09, 0.1292), (-0.106, 3.027e-09, -0.2497), (-0.02212, 0.1987, -0.02217), (-0.03168, 0.1261, 0.1779), (-0.1911, 3.027e-09, 0.2452), (0.004151, 3.027e-09, 0.2687), (0.3861, 0.02495, -0.1088), (0.3904, 3.027e-09, -0.1072), (0.1302, 0.05617, 0.1233), (-0.02106, 0.1019, 0.2106), (0.006054, 0.1177, 0.1716), (0.02221, 0.1071, 0.2005)], [], [(0, 5, 4), (0, 4, 14), (4, 21, 14), (25, 8, 10, 9, 1), (6, 1, 0), (2, 12, 21), (3, 2, 4), (27, 20, 7), (24, 5, 8), (3, 4, 5), (21, 4, 2), (13, 3, 5), (11, 27, 6), (7, 1, 6), (9, 10, 5), (0, 11, 6), (24, 13, 5), (15, 2, 3), (13, 15, 3), (25, 24, 8), (6, 27, 7), (20, 25, 7), (7, 25, 1), (11, 0, 14), (9, 5, 0), (1, 9, 0), (5, 10, 8), (16, 22, 23), (16, 14, 22), (22, 14, 21), (25, 17, 30, 31, 29), (26, 16, 17), (18, 21, 12), (19, 22, 18), (27, 28, 20), (24, 29, 23), (19, 23, 22), (21, 18, 22), (13, 23, 19), (11, 26, 27), (28, 26, 17), (30, 23, 31), (16, 26, 11), (24, 23, 13), (15, 19, 18), (13, 19, 15), (25, 29, 24), (26, 28, 27), (20, 28, 25), (28, 17, 25), (11, 14, 16), (30, 16, 23), (17, 16, 30), (23, 29, 31)])
me_gooseheadmesh.polygons.foreach_set('use_smooth', [True] * 54)
_uv = me_gooseheadmesh.uv_layers.new(name='UVMap')
_uv.uv.foreach_set('vector', [0.7859, 0.1003, 0.7063, 0.1515, 0.7481, 0.1454, 0.7859, 0.1003, 0.9927, 0.7169, 0.7481, 0.1454, 0.9927, 0.7169, 0.9555, 0.6732, 0.7481, 0.1454, 0.6395, 0.449, 0.6603, 0.4471, 0.6655, 0.4371, 0.6708, 0.4271, 0.6708, 0.3857, 0.7025, 0.9421, 0.6635, 0.781, 0.6323, 0.8059, 0.997, 0.6662, 0.9534, 0.6433, 0.9555, 0.6732, 0.7483, 0.2109, 0.7714, 0.1909, 0.7481, 0.1454, 0.7105, 0.9424, 0.7105, 0.7575, 0.6875, 0.769, 0.3417, 0.9389, 0.3041, 0.9428, 0.3144, 0.9482, 0.7483, 0.2109, 0.7481, 0.1454, 0.7063, 0.1515, 0.7777, 0.1838, 0.9927, 0.7169, 0.997, 0.6662, 0.3431, 0.8604, 0.2882, 0.8731, 0.3041, 0.9428, 0.5986, 0.8497, 0.6546, 0.9126, 0.6937, 0.939, 0.6875, 0.769, 0.6635, 0.781, 0.7025, 0.9421, 0.09495, 0.8971, 0.08973, 0.9071, 0.09495, 0.9162, 0.6323, 0.8059, 0.5986, 0.8497, 0.6937, 0.939, 0.3417, 0.9389, 0.3431, 0.8604, 0.3041, 0.9428, 0.3814, 0.5922, 0.7714, 0.1909, 0.2882, 0.8731, 0.3431, 0.8604, 0.3814, 0.5922, 0.2882, 0.8731, 0.3349, 0.9587, 0.3417, 0.9389, 0.3144, 0.9482, 0.7025, 0.9421, 0.7105, 0.9424, 0.6875, 0.769, 0.6482, 0.3965, 0.6395, 0.449, 0.6592, 0.3912, 0.6592, 0.3912, 0.6395, 0.449, 0.6708, 0.3857, 0.6391, 0.5078, 0.7859, 0.1003, 0.7481, 0.1454, 0.7253, 0.1345, 0.7063, 0.1515, 0.7859, 0.1003, 0.7666, 0.09751, 0.7253, 0.1345, 0.7859, 0.1003, 0.09495, 0.9162, 0.08973, 0.9071, 0.08448, 0.9171, 0.7859, 0.1003, 0.7481, 0.1454, 0.7063, 0.1515, 0.7859, 0.1003, 0.7481, 0.1454, 0.9927, 0.7169, 0.9927, 0.7169, 0.7481, 0.1454, 0.9555, 0.6732, 0.6395, 0.449, 0.6708, 0.3857, 0.6708, 0.4271, 0.6655, 0.4371, 0.6603, 0.4471, 0.7025, 0.9421, 0.6323, 0.8059, 0.6635, 0.781, 0.997, 0.6662, 0.9555, 0.6732, 0.9534, 0.6433, 0.7483, 0.2109, 0.7481, 0.1454, 0.7714, 0.1909, 0.7105, 0.9424, 0.6875, 0.769, 0.7105, 0.7575, 0.3417, 0.9389, 0.3144, 0.9482, 0.3041, 0.9428, 0.7483, 0.2109, 0.7063, 0.1515, 0.7481, 0.1454, 0.7777, 0.1838, 0.997, 0.6662, 0.9927, 0.7169, 0.3431, 0.8604, 0.3041, 0.9428, 0.2882, 0.8731, 0.5986, 0.8497, 0.6937, 0.939, 0.6546, 0.9126, 0.6875, 0.769, 0.7025, 0.9421, 0.6635, 0.781, 0.09495, 0.8971, 0.09495, 0.9162, 0.08973, 0.9071, 0.6323, 0.8059, 0.6937, 0.939, 0.5986, 0.8497, 0.3417, 0.9389, 0.3041, 0.9428, 0.3431, 0.8604, 0.3814, 0.5922, 0.2882, 0.8731, 0.7714, 0.1909, 0.3431, 0.8604, 0.2882, 0.8731, 0.3814, 0.5922, 0.3349, 0.9587, 0.3144, 0.9482, 0.3417, 0.9389, 0.7025, 0.9421, 0.6875, 0.769, 0.7105, 0.9424, 0.6482, 0.3965, 0.6592, 0.3912, 0.6395, 0.449, 0.6592, 0.3912, 0.6708, 0.3857, 0.6395, 0.449, 0.6391, 0.5078, 0.7481, 0.1454, 0.7859, 0.1003, 0.7253, 0.1345, 0.7859, 0.1003, 0.7063, 0.1515, 0.7666, 0.09751, 0.7859, 0.1003, 0.7253, 0.1345, 0.09495, 0.9162, 0.08448, 0.9171, 0.08973, 0.9071])
me_gooseheadmesh.materials.append(mat_vcolor)
me_gooseheadmesh.use_remesh_preserve_volume = False
me_gooseheadmesh.use_remesh_preserve_attributes = False
me_gooseheadmesh.use_mirror_vertex_groups = False
me_gooseheadmesh.update()
me_gooseheadmesh.normals_split_custom_set([tuple(v) for v in zip(*[iter([0.1144, -0.7756, -0.6208, -0.1152, -0.9034, 0.4129, 0.1517, -0.9798, -0.1304, 0.1144, -0.7756, -0.6208, 0.1517, -0.9798, -0.1304, 0.4707, 0.0, -0.8823, 0.1517, -0.9798, -0.1304, 0.8819, 1.386e-09, -0.4714, 0.4707, 0.0, -0.8823, 0.3184, -1.384e-08, 0.948, 0.06177, -0.6839, 0.7269, 0.3931, -0.7268, 0.5633, 0.357, -0.8749, 0.3272, 0.3812, -0.8544, 0.3531, 0.8056, -0.4667, -0.365, 0.3812, -0.8544, 0.3531, 0.1144, -0.7756, -0.6208, -0.0544, -0.9504, -0.3063, 0.9977, 0.0, 0.06833, 0.8819, 1.386e-09, -0.4714, -0.501, -0.8653, 0.0181, -0.0544, -0.9504, -0.3063, 0.1517, -0.9798, -0.1304, 0.9548, 1.028e-08, -0.2972, 0.6975, 0.0, 0.7166, 0.5889, -0.474, 0.6546, -0.594, 0.0, 0.8045, -0.1152, -0.9034, 0.4129, 0.06177, -0.6839, 0.7269, -0.501, -0.8653, 0.0181, 0.1517, -0.9798, -0.1304, -0.1152, -0.9034, 0.4129, 0.8819, 1.386e-09, -0.4714, 0.1517, -0.9798, -0.1304, -0.0544, -0.9504, -0.3063, -0.916, 0.0, 0.4012, -0.501, -0.8653, 0.0181, -0.1152, -0.9034, 0.4129, -0.07421, 3.77e-09, -0.9972, 0.9548, 1.028e-08, -0.2972, 0.8056, -0.4667, -0.365, 0.5889, -0.474, 0.6546, 0.3812, -0.8544, 0.3531, 0.8056, -0.4667, -0.365, 0.357, -0.8749, 0.3272, 0.3931, -0.7268, 0.5633, -0.1152, -0.9034, 0.4129, 0.1144, -0.7756, -0.6208, -0.07421, 3.77e-09, -0.9972, 0.8056, -0.4667, -0.365, -0.594, 0.0, 0.8045, -0.916, 0.0, 0.4012, -0.1152, -0.9034, 0.4129, -0.9947, -2.205e-08, -0.1029, -0.0544, -0.9504, -0.3063, -0.501, -0.8653, 0.0181, -0.916, 0.0, 0.4012, -0.9947, -2.205e-08, -0.1029, -0.501, -0.8653, 0.0181, 0.3184, -1.384e-08, 0.948, -0.594, 0.0, 0.8045, 0.06177, -0.6839, 0.7269, 0.8056, -0.4667, -0.365, 0.9548, 1.028e-08, -0.2972, 0.5889, -0.474, 0.6546, 0.6975, 0.0, 0.7166, 0.3184, -1.384e-08, 0.948, 0.5889, -0.474, 0.6546, 0.5889, -0.474, 0.6546, 0.3184, -1.384e-08, 0.948, 0.3812, -0.8544, 0.3531, -0.07421, 3.77e-09, -0.9972, 0.1144, -0.7756, -0.6208, 0.4707, 0.0, -0.8823, 0.357, -0.8749, 0.3272, -0.1152, -0.9034, 0.4129, 0.1144, -0.7756, -0.6208, 0.3812, -0.8544, 0.3531, 0.357, -0.8749, 0.3272, 0.1144, -0.7756, -0.6208, -0.1152, -0.9034, 0.4129, 0.3931, -0.7268, 0.5633, 0.06177, -0.6839, 0.7269, 0.1144, 0.7756, -0.6208, 0.1517, 0.9798, -0.1304, -0.1152, 0.9034, 0.4129, 0.1144, 0.7756, -0.6208, 0.4707, 0.0, -0.8823, 0.1517, 0.9798, -0.1304, 0.1517, 0.9798, -0.1304, 0.4707, 0.0, -0.8823, 0.8819, 1.386e-09, -0.4714, 0.3184, -1.384e-08, 0.948, 0.3812, 0.8544, 0.3531, 0.357, 0.8749, 0.3272, 0.3931, 0.7268, 0.5633, 0.06177, 0.6839, 0.7269, 0.8056, 0.4667, -0.365, 0.1144, 0.7756, -0.6208, 0.3812, 0.8544, 0.3531, -0.0544, 0.9504, -0.3063, 0.8819, 1.386e-09, -0.4714, 0.9977, 0.0, 0.06833, -0.501, 0.8653, 0.0181, 0.1517, 0.9798, -0.1304, -0.0544, 0.9504, -0.3063, 0.9548, 1.028e-08, -0.2972, 0.5889, 0.474, 0.6546, 0.6975, 0.0, 0.7166, -0.594, 0.0, 0.8045, 0.06177, 0.6839, 0.7269, -0.1152, 0.9034, 0.4129, -0.501, 0.8653, 0.0181, -0.1152, 0.9034, 0.4129, 0.1517, 0.9798, -0.1304, 0.8819, 1.386e-09, -0.4714, -0.0544, 0.9504, -0.3063, 0.1517, 0.9798, -0.1304, -0.916, 0.0, 0.4012, -0.1152, 0.9034, 0.4129, -0.501, 0.8653, 0.0181, -0.07421, 3.77e-09, -0.9972, 0.8056, 0.4667, -0.365, 0.9548, 1.028e-08, -0.2972, 0.5889, 0.474, 0.6546, 0.8056, 0.4667, -0.365, 0.3812, 0.8544, 0.3531, 0.357, 0.8749, 0.3272, -0.1152, 0.9034, 0.4129, 0.3931, 0.7268, 0.5633, 0.1144, 0.7756, -0.6208, 0.8056, 0.4667, -0.365, -0.07421, 3.77e-09, -0.9972, -0.594, 0.0, 0.8045, -0.1152, 0.9034, 0.4129, -0.916, 0.0, 0.4012, -0.9947, -2.205e-08, -0.1029, -0.501, 0.8653, 0.0181, -0.0544, 0.9504, -0.3063, -0.916, 0.0, 0.4012, -0.501, 0.8653, 0.0181, -0.9947, -2.205e-08, -0.1029, 0.3184, -1.384e-08, 0.948, 0.06177, 0.6839, 0.7269, -0.594, 0.0, 0.8045, 0.8056, 0.4667, -0.365, 0.5889, 0.474, 0.6546, 0.9548, 1.028e-08, -0.2972, 0.6975, 0.0, 0.7166, 0.5889, 0.474, 0.6546, 0.3184, -1.384e-08, 0.948, 0.5889, 0.474, 0.6546, 0.3812, 0.8544, 0.3531, 0.3184, -1.384e-08, 0.948, -0.07421, 3.77e-09, -0.9972, 0.4707, 0.0, -0.8823, 0.1144, 0.7756, -0.6208, 0.357, 0.8749, 0.3272, 0.1144, 0.7756, -0.6208, -0.1152, 0.9034, 0.4129, 0.3812, 0.8544, 0.3531, 0.1144, 0.7756, -0.6208, 0.357, 0.8749, 0.3272, -0.1152, 0.9034, 0.4129, 0.06177, 0.6839, 0.7269, 0.3931, 0.7268, 0.5633])] * 3)])
me_gooseleg_lmesh = bpy.data.meshes.new('gooseleg_lmesh')
me_gooseleg_lmesh.from_pydata([(-0.006962, 0.0008726, -0.5698), (0.04106, -0.01525, -0.04607), (0.04497, 0.03812, -0.04607), (-0.06336, -0.01369, -0.04607), (-0.06042, 0.02142, -0.04607), (-0.0577, -0.03533, -0.04607), (0.0539, -0.06432, -0.04607), (-0.2303, -0.01979, 0.1819), (-0.1577, 0.102, 0.2002), (0.2046, -0.02889, 0.2994), (0.1917, 0.1009, 0.2002), (-0.1693, -0.1817, 0.1819), (0.1725, -0.2691, 0.3454), (-0.115, -0.08645, 0.5228), (-0.08817, -0.005868, 0.4341), (0.05207, -0.07278, 0.5742), (0.05672, 0.09684, 0.5043), (-0.05776, -0.1716, 0.5603), (0.06883, -0.1569, 0.5657), (0.02397, 0.1417, 0.2002), (-0.01194, 0.08878, 0.3372), (-0.00685, 0.07019, -0.04607), (0.01991, -0.006425, -0.5534), (0.02208, 0.02312, -0.5534), (-0.03791, -0.005565, -0.5534), (-0.03628, 0.01387, -0.5534), (-0.00476, 0.03333, -0.5534), (-0.03477, -0.01754, -0.5534), (0.02702, -0.0336, -0.5534)], [], [(6, 1, 9, 12), (22, 23, 2, 1), (24, 27, 5, 3), (27, 28, 6, 5), (23, 26, 21, 2), (25, 24, 3, 4), (28, 22, 1, 6), (7, 11, 17, 13), (1, 2, 10, 9), (5, 6, 12, 11), (3, 5, 11, 7), (4, 3, 7, 8), (2, 21, 19, 10), (13, 17, 18, 15, 16, 20, 14), (10, 19, 20, 16), (8, 7, 13, 14), (12, 9, 15, 18), (11, 12, 18, 17), (9, 10, 16, 15), (21, 26, 25, 4), (20, 19, 8, 14), (19, 21, 4, 8), (0, 23, 22), (0, 24, 25), (0, 26, 23), (0, 28, 27), (0, 27, 24), (0, 22, 28), (0, 25, 26)])
me_gooseleg_lmesh.polygons.foreach_set('use_smooth', [True] * 29)
_uv = me_gooseleg_lmesh.uv_layers.new(name='UVMap')
_uv.uv.foreach_set('vector', [0.5258, 0.5246, 0.5258, 0.5246, 0.5258, 0.5246, 0.5258, 0.5246, 0.7325, 0.8912, 0.7325, 0.8544, 0.7325, 0.8544, 0.7325, 0.8912, 0.6956, 0.7806, 0.6956, 0.7806, 0.6956, 0.7806, 0.6956, 0.7806, 0.7325, 0.8912, 0.7325, 0.8912, 0.7325, 0.8912, 0.7325, 0.8912, 0.7325, 0.8544, 0.7325, 0.8544, 0.7325, 0.8544, 0.7325, 0.8544, 0.6956, 0.8175, 0.6956, 0.7806, 0.6956, 0.7806, 0.6956, 0.8175, 0.7325, 0.8912, 0.7325, 0.8912, 0.7325, 0.8912, 0.7325, 0.8912, 0.4889, 0.4139, 0.4889, 0.4139, 0.4889, 0.4139, 0.4889, 0.4139, 0.5258, 0.5246, 0.5258, 0.4877, 0.5258, 0.4877, 0.5258, 0.5246, 0.5258, 0.5246, 0.5258, 0.5246, 0.5258, 0.5246, 0.5258, 0.5246, 0.4889, 0.4139, 0.4889, 0.4139, 0.4889, 0.4139, 0.4889, 0.4139, 0.4889, 0.4508, 0.4889, 0.4139, 0.4889, 0.4139, 0.4889, 0.4508, 0.5258, 0.4877, 0.5258, 0.4877, 0.5258, 0.4877, 0.5258, 0.4877, 0.5258, 0.5246, 0.5258, 0.5246, 0.5258, 0.5246, 0.5258, 0.5246, 0.5258, 0.4877, 0.5258, 0.4877, 0.5258, 0.4877, 0.5258, 0.4877, 0.5258, 0.4877, 0.5258, 0.4877, 0.5258, 0.4877, 0.4889, 0.4508, 0.4889, 0.4139, 0.4889, 0.4139, 0.4889, 0.4508, 0.5258, 0.5246, 0.5258, 0.5246, 0.5258, 0.5246, 0.5258, 0.5246, 0.5258, 0.5246, 0.5258, 0.5246, 0.5258, 0.5246, 0.5258, 0.5246, 0.5258, 0.5246, 0.5258, 0.4877, 0.5258, 0.4877, 0.5258, 0.5246, 0.7325, 0.8544, 0.7325, 0.8544, 0.7325, 0.8544, 0.7325, 0.8544, 0.5258, 0.4877, 0.5258, 0.4877, 0.5258, 0.4877, 0.5258, 0.4877, 0.5258, 0.4877, 0.5258, 0.4877, 0.5258, 0.4877, 0.5258, 0.4877, 0.7312, 0.8569, 0.7325, 0.8544, 0.7325, 0.8912, 0.7054, 0.8023, 0.6956, 0.7806, 0.7325, 0.8544, 0.7309, 0.853, 0.7325, 0.8544, 0.7325, 0.8544, 0.7283, 0.8773, 0.7325, 0.8912, 0.6956, 0.7806, 0.7023, 0.797, 0.6956, 0.7806, 0.6956, 0.7806, 0.7287, 0.8734, 0.7325, 0.8912, 0.7325, 0.8912, 0.7249, 0.8407, 0.7325, 0.8544, 0.7325, 0.8544])
me_gooseleg_lmesh.materials.append(mat_vcolor)
me_gooseleg_lmesh.use_remesh_preserve_volume = False
me_gooseleg_lmesh.use_remesh_preserve_attributes = False
me_gooseleg_lmesh.use_mirror_vertex_groups = False
me_gooseleg_lmesh.update()
me_gooseleg_rmesh = bpy.data.meshes.new('gooseleg_rmesh')
me_gooseleg_rmesh.from_pydata([(-0.00697, -0.0008705, -0.57), (0.04106, 0.01525, -0.04607), (0.04497, -0.03812, -0.04607), (-0.06336, 0.01369, -0.04607), (-0.06042, -0.02142, -0.04607), (-0.0577, 0.03533, -0.04607), (0.0539, 0.06432, -0.04607), (-0.2303, 0.01979, 0.1819), (-0.1679, -0.1244, 0.2387), (0.1779, 0.02972, 0.241), (0.1539, -0.07716, 0.2566), (-0.1693, 0.1817, 0.1819), (0.151, 0.2397, 0.2279), (-0.1128, 0.01329, 0.5216), (-0.07975, -0.03134, 0.4061), (0.1671, 0.07496, 0.5526), (0.1476, -0.004548, 0.4979), (-0.05061, 0.2912, 0.5604), (0.06883, 0.1569, 0.5657), (0.01348, -0.1169, 0.2408), (-0.00993, -0.1146, 0.3381), (-0.00685, -0.07019, -0.04607), (0.02033, 0.006542, -0.5534), (0.02253, -0.02347, -0.5534), (-0.0384, 0.005668, -0.5534), (-0.03675, -0.01408, -0.5534), (-0.004733, -0.03384, -0.5534), (-0.03522, 0.01784, -0.5534), (0.02755, 0.03415, -0.5534)], [], [(6, 1, 9, 12), (22, 23, 2, 1), (24, 27, 5, 3), (27, 28, 6, 5), (23, 26, 21, 2), (25, 24, 3, 4), (28, 22, 1, 6), (7, 11, 17, 13), (1, 2, 10, 9), (5, 6, 12, 11), (3, 5, 11, 7), (4, 3, 7, 8), (2, 21, 19, 10), (13, 17, 18, 15, 16, 20, 14), (10, 19, 20, 16), (8, 7, 13, 14), (12, 9, 15, 18), (11, 12, 18, 17), (9, 10, 16, 15), (21, 26, 25, 4), (20, 19, 8, 14), (19, 21, 4, 8), (0, 23, 22), (0, 24, 25), (0, 26, 23), (0, 28, 27), (0, 27, 24), (0, 22, 28), (0, 25, 26)])
me_gooseleg_rmesh.polygons.foreach_set('use_smooth', [True] * 29)
_uv = me_gooseleg_rmesh.uv_layers.new(name='UVMap')
_uv.uv.foreach_set('vector', [0.5258, 0.5246, 0.5258, 0.5246, 0.5258, 0.5246, 0.5258, 0.5246, 0.7325, 0.8912, 0.7325, 0.8544, 0.7325, 0.8544, 0.7325, 0.8912, 0.6956, 0.7806, 0.6956, 0.7806, 0.6956, 0.7806, 0.6956, 0.7806, 0.7325, 0.8912, 0.7325, 0.8912, 0.7325, 0.8912, 0.7325, 0.8912, 0.7325, 0.8544, 0.7325, 0.8544, 0.7325, 0.8544, 0.7325, 0.8544, 0.6956, 0.8175, 0.6956, 0.7806, 0.6956, 0.7806, 0.6956, 0.8175, 0.7325, 0.8912, 0.7325, 0.8912, 0.7325, 0.8912, 0.7325, 0.8912, 0.4889, 0.4139, 0.4889, 0.4139, 0.4889, 0.4139, 0.4889, 0.4139, 0.5258, 0.5246, 0.5258, 0.4877, 0.5258, 0.4877, 0.5258, 0.5246, 0.5258, 0.5246, 0.5258, 0.5246, 0.5258, 0.5246, 0.5258, 0.5246, 0.4889, 0.4139, 0.4889, 0.4139, 0.4889, 0.4139, 0.4889, 0.4139, 0.4889, 0.4508, 0.4889, 0.4139, 0.4889, 0.4139, 0.4889, 0.4508, 0.5258, 0.4877, 0.5258, 0.4877, 0.5258, 0.4877, 0.5258, 0.4877, 0.5258, 0.5246, 0.5258, 0.5246, 0.5258, 0.5246, 0.5258, 0.5246, 0.5258, 0.4877, 0.5258, 0.4877, 0.5258, 0.4877, 0.5258, 0.4877, 0.5258, 0.4877, 0.5258, 0.4877, 0.5258, 0.4877, 0.4889, 0.4508, 0.4889, 0.4139, 0.4889, 0.4139, 0.4889, 0.4508, 0.5258, 0.5246, 0.5258, 0.5246, 0.5258, 0.5246, 0.5258, 0.5246, 0.5258, 0.5246, 0.5258, 0.5246, 0.5258, 0.5246, 0.5258, 0.5246, 0.5258, 0.5246, 0.5258, 0.4877, 0.5258, 0.4877, 0.5258, 0.5246, 0.7325, 0.8544, 0.7325, 0.8544, 0.7325, 0.8544, 0.7325, 0.8544, 0.5258, 0.4877, 0.5258, 0.4877, 0.5258, 0.4877, 0.5258, 0.4877, 0.5258, 0.4877, 0.5258, 0.4877, 0.5258, 0.4877, 0.5258, 0.4877, 0.7312, 0.8569, 0.7325, 0.8544, 0.7325, 0.8912, 0.7054, 0.8023, 0.6956, 0.7806, 0.7325, 0.8544, 0.7309, 0.853, 0.7325, 0.8544, 0.7325, 0.8544, 0.7283, 0.8773, 0.7325, 0.8912, 0.6956, 0.7806, 0.7023, 0.797, 0.6956, 0.7806, 0.6956, 0.7806, 0.7287, 0.8734, 0.7325, 0.8912, 0.7325, 0.8912, 0.7249, 0.8407, 0.7325, 0.8544, 0.7325, 0.8544])
me_gooseleg_rmesh.materials.append(mat_vcolor_002)
me_gooseleg_rmesh.use_remesh_preserve_volume = False
me_gooseleg_rmesh.use_remesh_preserve_attributes = False
me_gooseleg_rmesh.use_mirror_vertex_groups = False
me_gooseleg_rmesh.update()
me_gooseneckmesh = bpy.data.meshes.new('gooseneckmesh')
me_gooseneckmesh.from_pydata([(0.1915, -0.2758, -0.5332), (-0.05258, -0.2938, -0.1891), (-0.4393, 0.1804, -0.5385), (0.1033, -0.09776, 0.4282), (0.1418, -0.0496, 0.5294), (0.2166, -6.985e-10, -0.4102), (0.2401, -6.985e-10, 0.3768), (0.06485, -6.985e-10, 0.6497), (0.1915, 0.2758, -0.5332), (-0.05258, 0.2938, -0.1891), (-0.4393, -0.1804, -0.5385), (-0.1731, -6.985e-10, -0.1247), (-0.4002, -6.985e-10, -0.4007), (0.1033, 0.09776, 0.4282), (0.1418, 0.0496, 0.5294), (0.1624, -6.985e-10, 0.5157)], [], [(11, 12, 2), (1, 0, 3), (3, 6, 15), (0, 5, 6), (0, 1, 2), (11, 1, 3), (11, 3, 4), (7, 11, 4), (3, 0, 6), (1, 11, 2), (11, 10, 12), (9, 13, 8), (13, 15, 6), (8, 6, 5), (8, 10, 9), (11, 13, 9), (11, 14, 13), (7, 14, 11), (13, 6, 8), (9, 10, 11)])
me_gooseneckmesh.polygons.foreach_set('use_smooth', [True] * 20)
_uv = me_gooseneckmesh.uv_layers.new(name='UVMap')
_uv.uv.foreach_set('vector', [0.3814, 0.5922, 0.3829, 0.5094, 0.2884, 0.5187, 0.7608, 0.4937, 0.8167, 0.5095, 0.7714, 0.1909, 0.997, 0.6662, 0.9534, 0.6433, 0.9555, 0.6732, 0.997, 0.365, 0.9305, 0.4097, 0.9534, 0.6433, 0.8167, 0.5095, 0.7608, 0.4937, 0.8128, 0.5659, 0.3814, 0.5922, 0.7608, 0.4937, 0.7714, 0.1909, 0.3814, 0.5922, 0.7714, 0.1909, 0.2882, 0.8731, 0.3431, 0.8604, 0.3814, 0.5922, 0.2882, 0.8731, 0.997, 0.6662, 0.997, 0.365, 0.9534, 0.6433, 0.3203, 0.6044, 0.3814, 0.5922, 0.2884, 0.5187, 0.3814, 0.5922, 0.2884, 0.5187, 0.3829, 0.5094, 0.7608, 0.4937, 0.7714, 0.1909, 0.8167, 0.5095, 0.997, 0.6662, 0.9555, 0.6732, 0.9534, 0.6433, 0.997, 0.365, 0.9534, 0.6433, 0.9305, 0.4097, 0.8167, 0.5095, 0.8128, 0.5659, 0.7608, 0.4937, 0.3814, 0.5922, 0.7714, 0.1909, 0.7608, 0.4937, 0.3814, 0.5922, 0.2882, 0.8731, 0.7714, 0.1909, 0.3431, 0.8604, 0.2882, 0.8731, 0.3814, 0.5922, 0.997, 0.6662, 0.9534, 0.6433, 0.997, 0.365, 0.3203, 0.6044, 0.2884, 0.5187, 0.3814, 0.5922])
me_gooseneckmesh.materials.append(mat_vcolor)
me_gooseneckmesh.use_remesh_preserve_volume = False
me_gooseneckmesh.use_remesh_preserve_attributes = False
me_gooseneckmesh.use_mirror_vertex_groups = False
me_gooseneckmesh.update()
me_gooseneckmesh.normals_split_custom_set([tuple(v) for v in zip(*[iter([-0.9359, -5.188e-09, 0.3523, 0.7722, 0.0, -0.6353, -0.2542, -0.8452, -0.4701, -0.3821, -0.9158, 0.1237, 0.3385, -0.9192, -0.2013, -0.3253, -0.765, 0.5558, -0.3253, -0.765, 0.5558, 0.9479, 0.0, 0.3185, 0.8726, 0.0, 0.4885, 0.3385, -0.9192, -0.2013, 0.9996, 0.0, -0.02991, 0.9479, 0.0, 0.3185, 0.3385, -0.9192, -0.2013, -0.3821, -0.9158, 0.1237, -0.2542, -0.8452, -0.4701, -0.9359, -5.188e-09, 0.3523, -0.3821, -0.9158, 0.1237, -0.3253, -0.765, 0.5558, -0.9359, -5.188e-09, 0.3523, -0.3253, -0.765, 0.5558, -0.5305, -0.8254, 0.1928, -0.9559, 0.0, 0.2938, -0.9359, -5.188e-09, 0.3523, -0.5305, -0.8254, 0.1928, -0.3253, -0.765, 0.5558, 0.3385, -0.9192, -0.2013, 0.9479, 0.0, 0.3185, -0.3821, -0.9158, 0.1237, -0.9359, -5.188e-09, 0.3523, -0.2542, -0.8452, -0.4701, -0.9359, -5.188e-09, 0.3523, -0.2542, 0.8452, -0.4701, 0.7722, 0.0, -0.6353, -0.3821, 0.9158, 0.1237, -0.3253, 0.765, 0.5558, 0.3385, 0.9192, -0.2013, -0.3253, 0.765, 0.5558, 0.8726, 0.0, 0.4885, 0.9479, 0.0, 0.3185, 0.3385, 0.9192, -0.2013, 0.9479, 0.0, 0.3185, 0.9996, 0.0, -0.02991, 0.3385, 0.9192, -0.2013, -0.2542, 0.8452, -0.4701, -0.3821, 0.9158, 0.1237, -0.9359, -5.188e-09, 0.3523, -0.3253, 0.765, 0.5558, -0.3821, 0.9158, 0.1237, -0.9359, -5.188e-09, 0.3523, -0.5305, 0.8254, 0.1928, -0.3253, 0.765, 0.5558, -0.9559, 0.0, 0.2938, -0.5305, 0.8254, 0.1928, -0.9359, -5.188e-09, 0.3523, -0.3253, 0.765, 0.5558, 0.9479, 0.0, 0.3185, 0.3385, 0.9192, -0.2013, -0.3821, 0.9158, 0.1237, -0.2542, 0.8452, -0.4701, -0.9359, -5.188e-09, 0.3523])] * 3)])
arm_armature = bpy.data.armatures.new('Armature')  # bones are not reproduced

# ---- objects
ob_light = bpy.data.objects.new('Light', light_light)
ob_camera = bpy.data.objects.new('Camera', cam_camera)
ob_armature = bpy.data.objects.new('Armature', arm_armature)
ob_plane = bpy.data.objects.new('Plane', me_plane)
ob_goosebody_001 = bpy.data.objects.new('goosebody.001', me_goosebodymesh_001)
ob_goosefoot_l_001 = bpy.data.objects.new('goosefoot_l.001', me_goosefoot_lmesh_001)
ob_goosefoot_r_001 = bpy.data.objects.new('goosefoot_r.001', me_goosefoot_rmesh_001)
ob_goosehead_001 = bpy.data.objects.new('goosehead.001', me_gooseheadmesh_001)
ob_gooseleg_l_001 = bpy.data.objects.new('gooseleg_l.001', me_gooseleg_lmesh_001)
ob_gooseleg_r_001 = bpy.data.objects.new('gooseleg_r.001', me_gooseleg_rmesh_001)
ob_gooseneck_001 = bpy.data.objects.new('gooseneck.001', me_gooseneckmesh_001)
ob_goosebody = bpy.data.objects.new('goosebody', me_goosebodymesh)
ob_goosefoot_l = bpy.data.objects.new('goosefoot_l', me_goosefoot_lmesh)
ob_goosefoot_r = bpy.data.objects.new('goosefoot_r', me_goosefoot_rmesh)
ob_goosehead = bpy.data.objects.new('goosehead', me_gooseheadmesh)
ob_gooseleg_l = bpy.data.objects.new('gooseleg_l', me_gooseleg_lmesh)
ob_gooseleg_r = bpy.data.objects.new('gooseleg_r', me_gooseleg_rmesh)
ob_gooseneck = bpy.data.objects.new('gooseneck', me_gooseneckmesh)

# ---- transforms, parenting, visibility, modifiers, constraints
ob_light.location = (4.076, 1.005, 5.904)
ob_light.rotation_euler = (0.6503, 0.05522, 1.866)
ob_light.lock_rotations_4d = False
ob_light.empty_display_type = 'ARROWS'
ob_light.color = (0.0, 0.0, 0.0, 0.0)
ob_light.lineart.crease_threshold = 0.0
ob_camera.location = (7.359, -6.926, 4.958)
ob_camera.rotation_euler = (1.109, 0.0, 0.8149)
ob_camera.lock_rotations_4d = False
ob_camera.empty_display_type = 'ARROWS'
ob_camera.color = (0.0, 0.0, 0.0, 0.0)
ob_camera.display_type = 'WIRE'
ob_camera.lineart.crease_threshold = 0.0
ob_armature.location = (-0.5315, 0.0, 0.6245)
ob_armature.lineart.crease_threshold = 0.0
ob_plane.location = (0.0, 0.0, -0.1847)
ob_plane.scale = (3.066, 3.066, 1.0)
ob_plane.lineart.crease_threshold = 0.0
ob_goosebody_001.location = (0.0, 0.0, 0.0)
ob_goosebody_001.lineart.crease_threshold = 0.0
_m = ob_goosebody_001.modifiers.new('Mirror', 'MIRROR')
_m.use_axis = (False, True, False)
_m.merge_threshold = 0.013
_c = ob_goosebody_001.constraints.new('TRANSFORM'); _c.name = 'Transformation'
_c.target = ob_armature
_c.subtarget = 'body'
_c.map_from = 'ROTATION'
_c.map_to = 'ROTATION'
_c.from_min_x_scale = 0.0
_c.from_min_y_scale = 0.0
_c.from_min_z_scale = 0.0
_c.from_max_x_scale = 0.0
_c.from_max_y_scale = 0.0
_c.from_max_z_scale = 0.0
_c.to_min_x_scale = 0.0
_c.to_min_y_scale = 0.0
_c.to_min_z_scale = 0.0
_c.to_max_x_scale = 0.0
_c.to_max_y_scale = 0.0
_c.to_max_z_scale = 0.0
ob_goosefoot_l_001.location = (0.0, 0.0, 0.0)
ob_goosefoot_l_001.lineart.crease_threshold = 0.0
ob_goosefoot_r_001.location = (0.0, 0.0, 0.0)
ob_goosefoot_r_001.lineart.crease_threshold = 0.0
ob_goosehead_001.location = (0.0, 0.0, 0.0)
ob_goosehead_001.lineart.crease_threshold = 0.0
_m = ob_goosehead_001.modifiers.new('Mirror', 'MIRROR')
_m.use_axis = (False, True, False)
_m.merge_threshold = 0.013
ob_gooseleg_l_001.location = (0.0, 0.0, 0.0)
ob_gooseleg_l_001.lineart.crease_threshold = 0.0
ob_gooseleg_r_001.location = (0.0, 0.0, 0.0)
ob_gooseleg_r_001.lineart.crease_threshold = 0.0
ob_gooseneck_001.location = (0.0, 0.0, 0.0)
ob_gooseneck_001.lineart.crease_threshold = 0.0
_m = ob_gooseneck_001.modifiers.new('Mirror', 'MIRROR')
_m.use_axis = (False, True, False)
_m.merge_threshold = 0.013
ob_goosebody.parent = ob_armature
ob_goosebody.matrix_parent_inverse = Matrix(((0.7045, 1.63e-07, -0.7097, 1.099), (0.7097, 7.963e-08, 0.7045, -1.451), (1.26e-07, -1.0, -1.269e-07, 1.922e-07), (-0.0, 0.0, 0.0, 1.0)))
ob_goosebody.location = (-0.452, 1.923e-09, 1.247)
ob_goosebody.lineart.crease_threshold = 0.0
ob_goosefoot_l.parent = ob_armature
ob_goosefoot_l.matrix_parent_inverse = Matrix(((0.1414, 2.383e-07, 0.9899, 0.1973), (0.9899, -1.103e-07, -0.1414, 0.1473), (-3.23e-08, 1.0, -2.362e-07, -0.4373), (-0.0, 0.0, 0.0, 1.0)))
ob_goosefoot_l.location = (-0.4339, 0.4644, -0.1401)
ob_goosefoot_l.scale = (0.8425, 0.8425, 0.8425)
ob_goosefoot_l.lineart.crease_threshold = 0.0
ob_goosefoot_r.parent = ob_armature
ob_goosefoot_r.matrix_parent_inverse = Matrix(((0.1172, -0.003405, 0.9931, 0.1814), (0.9931, -4.765e-07, -0.1172, 0.1533), (0.0003993, 1.0, 0.003381, 0.4379), (-0.0, 0.0, -0.0, 1.0)))
ob_goosefoot_r.location = (-0.435, -0.4653, -0.1406)
ob_goosefoot_r.lineart.crease_threshold = 0.0
ob_goosehead.parent = ob_armature
ob_goosehead.matrix_parent_inverse = Matrix(((0.9333, 4.247e-07, -0.3592, 0.6146), (0.3592, 7.536e-08, 0.9333, -2.952), (3.78e-07, -1.0, -1.495e-07, 2.592e-07), (-0.0, 0.0, -0.0, 1.0)))
ob_goosehead.location = (0.5641, -3.027e-09, 2.832)
ob_goosehead.lineart.crease_threshold = 0.0
ob_gooseleg_l.parent = ob_armature
ob_gooseleg_l.matrix_parent_inverse = Matrix(((-4.371e-08, 1.0, -0.0, -0.4373), (-0.0, 0.0, -1.0, -0.1126), (-1.0, -4.371e-08, 0.0, -0.6065), (0.0, 0.0, 0.0, 1.0)))
ob_gooseleg_l.location = (-0.5971, 0.4689, 0.436)
ob_gooseleg_l.lineart.crease_threshold = 0.0
ob_gooseleg_r.parent = ob_armature
ob_gooseleg_r.matrix_parent_inverse = Matrix(((1.0, 0.0, 0.0, 0.6065), (0.0, -4.768e-07, -1.0, -0.1126), (-0.0, 1.0, -4.949e-07, 0.4373), (-0.0, 0.0, 0.0, 1.0)))
ob_gooseleg_r.location = (-0.5971, -0.4696, 0.436)
ob_gooseleg_r.lineart.crease_threshold = 0.0
ob_gooseneck.parent = ob_armature
ob_gooseneck.matrix_parent_inverse = Matrix(((0.9968, 2.251e-07, -0.0804, -0.1139), (0.0804, 7.179e-08, 0.9968, -2.605), (1.848e-07, -1.0, -1.385e-08, -2.689e-08), (-0.0, -0.0, 0.0, 1.0)))
ob_gooseneck.location = (0.2277, 6.985e-10, 2.071)
ob_gooseneck.lineart.crease_threshold = 0.0

# ---- collection membership
col_collection.objects.link(ob_light)
col_collection.objects.link(ob_camera)
col_collection.objects.link(ob_armature)
col_collection.objects.link(ob_plane)
col_source.objects.link(ob_goosebody_001)
col_source.objects.link(ob_goosefoot_l_001)
col_source.objects.link(ob_goosefoot_r_001)
col_source.objects.link(ob_goosehead_001)
col_source.objects.link(ob_gooseleg_l_001)
col_source.objects.link(ob_gooseleg_r_001)
col_source.objects.link(ob_gooseneck_001)
col_rigged.objects.link(ob_goosebody)
col_rigged.objects.link(ob_goosefoot_l)
col_rigged.objects.link(ob_goosefoot_r)
col_rigged.objects.link(ob_goosehead)
col_rigged.objects.link(ob_gooseleg_l)
col_rigged.objects.link(ob_gooseleg_r)
col_rigged.objects.link(ob_gooseneck)

# ---- scene / render settings (as saved in the file)
scene.camera = ob_camera
scene.frame_start = 0; scene.frame_end = 29; scene.frame_set(9)
scene.render.engine = 'BLENDER_EEVEE_NEXT'
scene.cycles.use_denoising = False
scene.cycles.samples = 128
scene.cycles.sampling_pattern = 'TABULATED_SOBOL'
scene.cycles.use_adaptive_sampling = False
scene.cycles.use_light_tree = False
scene.view_settings.view_transform = 'Filmic'
bpy.context.view_layer.update()
